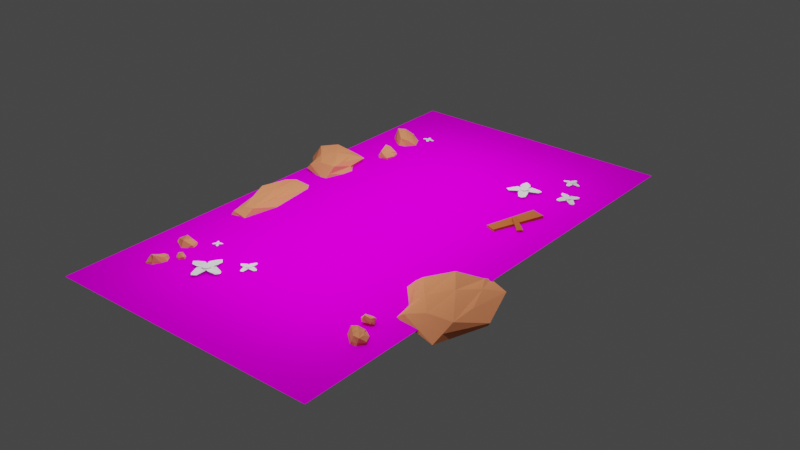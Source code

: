# Source: lvl_1.blend  (saved by Blender 2.80.75; exported with 4.5.12 LTS)
import bpy
from mathutils import Matrix  # noqa: F401  (used for matrix-valued properties, if any)

bpy.ops.wm.read_factory_settings(use_empty=True)
scene = bpy.context.scene
scene.name = 'Scene'

# ---- images (referenced by path relative to the original .blend; pixels are not part of the script)
import os
ASSET_DIR = os.environ.get("B2B_ASSET_DIR", "")  # directory of the original .blend (textures are referenced by path, not embedded)
HERE = os.path.dirname(os.path.abspath(__file__))  # packed textures are extracted next to this script under _unpacked/

def load_image(name, relpath, width, height, colorspace="sRGB"):
    """Load a texture the original file referenced (path relative to the .blend, or extracted next to this script)."""
    p = next((c for c in (os.path.join(HERE, relpath), os.path.join(ASSET_DIR, relpath)) if relpath and os.path.exists(c)), "")
    if p:
        img = bpy.data.images.load(p, check_existing=True)
        img.name = name
    else:  # same state as the original file: an image datablock whose file is absent (Cycles renders it pink)
        img = bpy.data.images.new(name, width, height)
        img.source = "FILE"
        img.filepath = "//" + (relpath or name)
    img.colorspace_settings.name = colorspace
    return img
img_background_psd = load_image('background.psd', 'background.psd', 1024, 1024, 'sRGB')

# ---- materials (node trees are filled in below, after node groups)
mat_material_002 = bpy.data.materials.new('Material.002')
mat_material_002.use_transparent_shadow = False
mat_material_004 = bpy.data.materials.new('Material.004')
mat_material_004.use_transparent_shadow = False
mat_material_001 = bpy.data.materials.new('Material.001')
mat_material_001.use_transparent_shadow = False

# ---- material node trees
mat_material_002.use_nodes = True; mat_material_002.node_tree.nodes.clear()
_N = mat_material_002.node_tree.nodes; _L = mat_material_002.node_tree.links
n0 = _N.new('ShaderNodeOutputMaterial'); n0.name = 'Material Output'; n0.location = (300, 300)
n1 = _N.new('ShaderNodeBsdfPrincipled'); n1.name = 'Principled BSDF'; n1.location = (10, 300)
n1.distribution = 'GGX'
n1.subsurface_method = 'BURLEY'
n1.inputs[0].default_value = (0.8, 0.2605, 0.1211, 1.0)
n1.inputs[3].default_value = 1.45
n1.inputs[13].default_value = 0.0
n1.inputs[27].default_value = (0.0, 0.0, 0.0, 1.0)
n1.inputs[28].default_value = 1.0
_L.new(n1.outputs[0], n0.inputs[0])
n0.is_active_output = True
mat_material_004.use_nodes = True; mat_material_004.node_tree.nodes.clear()
_N = mat_material_004.node_tree.nodes; _L = mat_material_004.node_tree.links
n0 = _N.new('ShaderNodeOutputMaterial'); n0.name = 'Material Output'; n0.location = (300, 300)
n1 = _N.new('ShaderNodeBsdfPrincipled'); n1.name = 'Principled BSDF'; n1.location = (10, 300)
n1.distribution = 'GGX'
n1.subsurface_method = 'BURLEY'
n1.inputs[0].default_value = (0.4672, 0.11, 0.03265, 1.0)
n1.inputs[3].default_value = 1.45
n1.inputs[13].default_value = 0.0
n1.inputs[27].default_value = (0.0, 0.0, 0.0, 1.0)
n1.inputs[28].default_value = 1.0
_L.new(n1.outputs[0], n0.inputs[0])
n0.is_active_output = True
mat_material_001.use_nodes = True; mat_material_001.node_tree.nodes.clear()
_N = mat_material_001.node_tree.nodes; _L = mat_material_001.node_tree.links
n0 = _N.new('ShaderNodeOutputMaterial'); n0.name = 'Material Output'; n0.location = (259, 347)
n1 = _N.new('ShaderNodeBsdfPrincipled'); n1.name = 'Principled BSDF'; n1.location = (-31, 347)
n1.distribution = 'GGX'
n1.subsurface_method = 'BURLEY'
n1.inputs[3].default_value = 1.45
n1.inputs[13].default_value = 0.0
n1.inputs[27].default_value = (0.0, 0.0, 0.0, 1.0)
n1.inputs[28].default_value = 1.0
n2 = _N.new('ShaderNodeTexImage'); n2.name = 'Image Texture'; n2.location = (-340, 238)
n2.label = 'background.psd'
n2.hide = True
n2.image = img_background_psd
_L.new(n1.outputs[0], n0.inputs[0])
_L.new(n2.outputs[0], n1.inputs[0])
n0.is_active_output = True

# ---- world
world_world = bpy.data.worlds.new('World'); scene.world = world_world
world_world.use_nodes = True; world_world.node_tree.nodes.clear()
_N = world_world.node_tree.nodes; _L = world_world.node_tree.links
n0 = _N.new('ShaderNodeOutputWorld'); n0.name = 'World Output'; n0.location = (300, 300)
n1 = _N.new('ShaderNodeBackground'); n1.name = 'Background'; n1.location = (10, 300)
n1.inputs[0].default_value = (0.05088, 0.05088, 0.05088, 1.0)
_L.new(n1.outputs[0], n0.inputs[0])
n0.is_active_output = True
world_world.color = (0.05088, 0.05088, 0.05088)
world_world.use_sun_shadow = False
world_world.sun_shadow_jitter_overblur = 0.0

# ---- lights
light_area = bpy.data.lights.new('Area', 'AREA')
light_area.transmission_factor = 0.0
light_area.energy = 1382.0
light_area.shadow_soft_size = 14.56
light_area.shadow_maximum_resolution = 0.006
light_area.use_absolute_resolution = True
light_area.shape = 'RECTANGLE'
light_area.size = 14.56
light_area.size_y = 25.5
light_sun_001 = bpy.data.lights.new('Sun.001', 'SUN')
light_sun_001.transmission_factor = 0.0
light_sun_001.energy = 1.0
light_sun_001.shadow_soft_size = 0.125

# ---- meshes
me_cylinder = bpy.data.meshes.new('Cylinder')
me_cylinder.from_pydata([(0.0, 1.0, -0.19), (0.0, 1.0, 0.19), (0.6428, 0.766, -0.19), (0.6428, 0.766, 0.19), (0.9848, 0.1736, -0.19), (0.9848, 0.1736, 0.19), (0.866, -0.5, -0.19), (0.866, -0.5, 0.19), (0.342, -0.9397, -0.19), (0.342, -0.9397, 0.19), (-0.342, -0.9397, -0.19), (-0.342, -0.9397, 0.19), (-0.866, -0.5, -0.19), (-0.866, -0.5, 0.19), (-0.9848, 0.1736, -0.19), (-0.9848, 0.1736, 0.19), (-0.6428, 0.766, -0.19), (-0.6428, 0.766, 0.19)], [], [(0, 1, 3, 2), (2, 3, 5, 4), (4, 5, 7, 6), (6, 7, 9, 8), (8, 9, 11, 10), (10, 11, 13, 12), (12, 13, 15, 14), (3, 1, 17, 15, 13, 11, 9, 7, 5), (14, 15, 17, 16), (16, 17, 1, 0), (0, 2, 4, 6, 8, 10, 12, 14, 16)])
_uv = me_cylinder.uv_layers.new(name='UVMap')
_uv.uv.foreach_set('vector', [1.0, 0.5, 1.0, 1.0, 0.8889, 1.0, 0.8889, 0.5, 0.8889, 0.5, 0.8889, 1.0, 0.7778, 1.0, 0.7778, 0.5, 0.7778, 0.5, 0.7778, 1.0, 0.6667, 1.0, 0.6667, 0.5, 0.6667, 0.5, 0.6667, 1.0, 0.5556, 1.0, 0.5556, 0.5, 0.5556, 0.5, 0.5556, 1.0, 0.4444, 1.0, 0.4444, 0.5, 0.4444, 0.5, 0.4444, 1.0, 0.3333, 1.0, 0.3333, 0.5, 0.3333, 0.5, 0.3333, 1.0, 0.2222, 1.0, 0.2222, 0.5, 0.4043, 0.4339, 0.25, 0.49, 0.09573, 0.4339, 0.01365, 0.2917, 0.04215, 0.13, 0.1679, 0.02447, 0.3321, 0.02447, 0.4578, 0.13, 0.4864, 0.2917, 0.2222, 0.5, 0.2222, 1.0, 0.1111, 1.0, 0.1111, 0.5, 0.1111, 0.5, 0.1111, 1.0, 4.47e-08, 1.0, 4.47e-08, 0.5, 0.75, 0.49, 0.9043, 0.4339, 0.9864, 0.2917, 0.9578, 0.13, 0.8321, 0.02447, 0.6679, 0.02447, 0.5422, 0.13, 0.5136, 0.2917, 0.5957, 0.4339])
me_cylinder.use_remesh_preserve_volume = False
me_cylinder.use_remesh_preserve_attributes = False
me_cylinder.use_mirror_vertex_groups = False
me_cylinder.update()
me_plane_003 = bpy.data.meshes.new('Plane.003')
me_plane_003.from_pydata([(-1.001, 1.334, 0.6403), (0.0, 0.009913, 0.4763), (-0.6546, 2.813, 0.4001), (0.0, 3.38, 0.4763), (-0.5404, 0.3072, 0.5393)], [], [(4, 1, 3, 2, 0)])
_uv = me_plane_003.uv_layers.new(name='UVMap')
_uv.uv.foreach_set('vector', [0.4547, 0.0, 1.0, 0.0, 1.0, 1.0, 0.0, 1.0, 0.0, 0.0])
me_plane_003.use_remesh_preserve_volume = False
me_plane_003.use_remesh_preserve_attributes = False
me_plane_003.use_mirror_vertex_groups = False
me_plane_003.update()
me_plane_004 = bpy.data.meshes.new('Plane.004')
me_plane_004.from_pydata([(-1.001, 1.334, 0.6403), (0.0, 0.009913, 0.4763), (-0.6546, 2.813, 0.4001), (0.0, 3.38, 0.4763), (-0.5404, 0.3072, 0.5393)], [], [(4, 1, 3, 2, 0)])
_uv = me_plane_004.uv_layers.new(name='UVMap')
_uv.uv.foreach_set('vector', [0.4547, 0.0, 1.0, 0.0, 1.0, 1.0, 0.0, 1.0, 0.0, 0.0])
me_plane_004.use_remesh_preserve_volume = False
me_plane_004.use_remesh_preserve_attributes = False
me_plane_004.use_mirror_vertex_groups = False
me_plane_004.update()
me_plane_002 = bpy.data.meshes.new('Plane.002')
me_plane_002.from_pydata([(-1.001, 1.334, 0.6403), (0.0, 0.009913, 0.4763), (-0.6546, 2.813, 0.4001), (0.0, 3.38, 0.4763), (-0.5404, 0.3072, 0.5393)], [], [(4, 1, 3, 2, 0)])
_uv = me_plane_002.uv_layers.new(name='UVMap')
_uv.uv.foreach_set('vector', [0.4547, 0.0, 1.0, 0.0, 1.0, 1.0, 0.0, 1.0, 0.0, 0.0])
me_plane_002.use_remesh_preserve_volume = False
me_plane_002.use_remesh_preserve_attributes = False
me_plane_002.use_mirror_vertex_groups = False
me_plane_002.update()
me_plane_001 = bpy.data.meshes.new('Plane.001')
me_plane_001.from_pydata([(-1.001, 1.334, 0.6403), (0.0, 0.009913, 0.4763), (-0.6546, 2.813, 0.4001), (0.0, 3.38, 0.4763), (-0.5404, 0.3072, 0.5393)], [], [(4, 1, 3, 2, 0)])
_uv = me_plane_001.uv_layers.new(name='UVMap')
_uv.uv.foreach_set('vector', [0.4547, 0.0, 1.0, 0.0, 1.0, 1.0, 0.0, 1.0, 0.0, 0.0])
me_plane_001.use_remesh_preserve_volume = False
me_plane_001.use_remesh_preserve_attributes = False
me_plane_001.use_mirror_vertex_groups = False
me_plane_001.update()
me_cylinder_002 = bpy.data.meshes.new('Cylinder.002')
me_cylinder_002.from_pydata([(0.0, 1.0, -0.19), (0.0, 1.0, 0.19), (0.6428, 0.766, -0.19), (0.6428, 0.766, 0.19), (0.9848, 0.1736, -0.19), (0.9848, 0.1736, 0.19), (0.866, -0.5, -0.19), (0.866, -0.5, 0.19), (0.342, -0.9397, -0.19), (0.342, -0.9397, 0.19), (-0.342, -0.9397, -0.19), (-0.342, -0.9397, 0.19), (-0.866, -0.5, -0.19), (-0.866, -0.5, 0.19), (-0.9848, 0.1736, -0.19), (-0.9848, 0.1736, 0.19), (-0.6428, 0.766, -0.19), (-0.6428, 0.766, 0.19)], [], [(0, 1, 3, 2), (2, 3, 5, 4), (4, 5, 7, 6), (6, 7, 9, 8), (8, 9, 11, 10), (10, 11, 13, 12), (12, 13, 15, 14), (3, 1, 17, 15, 13, 11, 9, 7, 5), (14, 15, 17, 16), (16, 17, 1, 0), (0, 2, 4, 6, 8, 10, 12, 14, 16)])
_uv = me_cylinder_002.uv_layers.new(name='UVMap')
_uv.uv.foreach_set('vector', [1.0, 0.5, 1.0, 1.0, 0.8889, 1.0, 0.8889, 0.5, 0.8889, 0.5, 0.8889, 1.0, 0.7778, 1.0, 0.7778, 0.5, 0.7778, 0.5, 0.7778, 1.0, 0.6667, 1.0, 0.6667, 0.5, 0.6667, 0.5, 0.6667, 1.0, 0.5556, 1.0, 0.5556, 0.5, 0.5556, 0.5, 0.5556, 1.0, 0.4444, 1.0, 0.4444, 0.5, 0.4444, 0.5, 0.4444, 1.0, 0.3333, 1.0, 0.3333, 0.5, 0.3333, 0.5, 0.3333, 1.0, 0.2222, 1.0, 0.2222, 0.5, 0.4043, 0.4339, 0.25, 0.49, 0.09573, 0.4339, 0.01365, 0.2917, 0.04215, 0.13, 0.1679, 0.02447, 0.3321, 0.02447, 0.4578, 0.13, 0.4864, 0.2917, 0.2222, 0.5, 0.2222, 1.0, 0.1111, 1.0, 0.1111, 0.5, 0.1111, 0.5, 0.1111, 1.0, 4.47e-08, 1.0, 4.47e-08, 0.5, 0.75, 0.49, 0.9043, 0.4339, 0.9864, 0.2917, 0.9578, 0.13, 0.8321, 0.02447, 0.6679, 0.02447, 0.5422, 0.13, 0.5136, 0.2917, 0.5957, 0.4339])
me_cylinder_002.use_remesh_preserve_volume = False
me_cylinder_002.use_remesh_preserve_attributes = False
me_cylinder_002.use_mirror_vertex_groups = False
me_cylinder_002.update()
me_plane_009 = bpy.data.meshes.new('Plane.009')
me_plane_009.from_pydata([(-1.001, 1.334, 0.6403), (0.0, 0.009913, 0.4763), (-0.6546, 2.813, 0.4001), (0.0, 3.38, 0.4763), (-0.5404, 0.3072, 0.5393)], [], [(4, 1, 3, 2, 0)])
_uv = me_plane_009.uv_layers.new(name='UVMap')
_uv.uv.foreach_set('vector', [0.4547, 0.0, 1.0, 0.0, 1.0, 1.0, 0.0, 1.0, 0.0, 0.0])
me_plane_009.use_remesh_preserve_volume = False
me_plane_009.use_remesh_preserve_attributes = False
me_plane_009.use_mirror_vertex_groups = False
me_plane_009.update()
me_plane_010 = bpy.data.meshes.new('Plane.010')
me_plane_010.from_pydata([(-1.001, 1.334, 0.6403), (0.0, 0.009913, 0.4763), (-0.6546, 2.813, 0.4001), (0.0, 3.38, 0.4763), (-0.5404, 0.3072, 0.5393)], [], [(4, 1, 3, 2, 0)])
_uv = me_plane_010.uv_layers.new(name='UVMap')
_uv.uv.foreach_set('vector', [0.4547, 0.0, 1.0, 0.0, 1.0, 1.0, 0.0, 1.0, 0.0, 0.0])
me_plane_010.use_remesh_preserve_volume = False
me_plane_010.use_remesh_preserve_attributes = False
me_plane_010.use_mirror_vertex_groups = False
me_plane_010.update()
me_plane_011 = bpy.data.meshes.new('Plane.011')
me_plane_011.from_pydata([(-1.001, 1.334, 0.6403), (0.0, 0.009913, 0.4763), (-0.6546, 2.813, 0.4001), (0.0, 3.38, 0.4763), (-0.5404, 0.3072, 0.5393)], [], [(4, 1, 3, 2, 0)])
_uv = me_plane_011.uv_layers.new(name='UVMap')
_uv.uv.foreach_set('vector', [0.4547, 0.0, 1.0, 0.0, 1.0, 1.0, 0.0, 1.0, 0.0, 0.0])
me_plane_011.use_remesh_preserve_volume = False
me_plane_011.use_remesh_preserve_attributes = False
me_plane_011.use_mirror_vertex_groups = False
me_plane_011.update()
me_plane_012 = bpy.data.meshes.new('Plane.012')
me_plane_012.from_pydata([(-1.001, 1.334, 0.6403), (0.0, 0.009913, 0.4763), (-0.6546, 2.813, 0.4001), (0.0, 3.38, 0.4763), (-0.5404, 0.3072, 0.5393)], [], [(4, 1, 3, 2, 0)])
_uv = me_plane_012.uv_layers.new(name='UVMap')
_uv.uv.foreach_set('vector', [0.4547, 0.0, 1.0, 0.0, 1.0, 1.0, 0.0, 1.0, 0.0, 0.0])
me_plane_012.use_remesh_preserve_volume = False
me_plane_012.use_remesh_preserve_attributes = False
me_plane_012.use_mirror_vertex_groups = False
me_plane_012.update()
me_cylinder_003 = bpy.data.meshes.new('Cylinder.003')
me_cylinder_003.from_pydata([(0.0, 1.0, -0.19), (0.0, 1.0, 0.19), (0.6428, 0.766, -0.19), (0.6428, 0.766, 0.19), (0.9848, 0.1736, -0.19), (0.9848, 0.1736, 0.19), (0.866, -0.5, -0.19), (0.866, -0.5, 0.19), (0.342, -0.9397, -0.19), (0.342, -0.9397, 0.19), (-0.342, -0.9397, -0.19), (-0.342, -0.9397, 0.19), (-0.866, -0.5, -0.19), (-0.866, -0.5, 0.19), (-0.9848, 0.1736, -0.19), (-0.9848, 0.1736, 0.19), (-0.6428, 0.766, -0.19), (-0.6428, 0.766, 0.19)], [], [(0, 1, 3, 2), (2, 3, 5, 4), (4, 5, 7, 6), (6, 7, 9, 8), (8, 9, 11, 10), (10, 11, 13, 12), (12, 13, 15, 14), (3, 1, 17, 15, 13, 11, 9, 7, 5), (14, 15, 17, 16), (16, 17, 1, 0), (0, 2, 4, 6, 8, 10, 12, 14, 16)])
_uv = me_cylinder_003.uv_layers.new(name='UVMap')
_uv.uv.foreach_set('vector', [1.0, 0.5, 1.0, 1.0, 0.8889, 1.0, 0.8889, 0.5, 0.8889, 0.5, 0.8889, 1.0, 0.7778, 1.0, 0.7778, 0.5, 0.7778, 0.5, 0.7778, 1.0, 0.6667, 1.0, 0.6667, 0.5, 0.6667, 0.5, 0.6667, 1.0, 0.5556, 1.0, 0.5556, 0.5, 0.5556, 0.5, 0.5556, 1.0, 0.4444, 1.0, 0.4444, 0.5, 0.4444, 0.5, 0.4444, 1.0, 0.3333, 1.0, 0.3333, 0.5, 0.3333, 0.5, 0.3333, 1.0, 0.2222, 1.0, 0.2222, 0.5, 0.4043, 0.4339, 0.25, 0.49, 0.09573, 0.4339, 0.01365, 0.2917, 0.04215, 0.13, 0.1679, 0.02447, 0.3321, 0.02447, 0.4578, 0.13, 0.4864, 0.2917, 0.2222, 0.5, 0.2222, 1.0, 0.1111, 1.0, 0.1111, 0.5, 0.1111, 0.5, 0.1111, 1.0, 4.47e-08, 1.0, 4.47e-08, 0.5, 0.75, 0.49, 0.9043, 0.4339, 0.9864, 0.2917, 0.9578, 0.13, 0.8321, 0.02447, 0.6679, 0.02447, 0.5422, 0.13, 0.5136, 0.2917, 0.5957, 0.4339])
me_cylinder_003.use_remesh_preserve_volume = False
me_cylinder_003.use_remesh_preserve_attributes = False
me_cylinder_003.use_mirror_vertex_groups = False
me_cylinder_003.update()
me_plane_013 = bpy.data.meshes.new('Plane.013')
me_plane_013.from_pydata([(-1.001, 1.334, 0.6403), (0.0, 0.009913, 0.4763), (-0.6546, 2.813, 0.4001), (0.0, 3.38, 0.4763), (-0.5404, 0.3072, 0.5393)], [], [(4, 1, 3, 2, 0)])
_uv = me_plane_013.uv_layers.new(name='UVMap')
_uv.uv.foreach_set('vector', [0.4547, 0.0, 1.0, 0.0, 1.0, 1.0, 0.0, 1.0, 0.0, 0.0])
me_plane_013.use_remesh_preserve_volume = False
me_plane_013.use_remesh_preserve_attributes = False
me_plane_013.use_mirror_vertex_groups = False
me_plane_013.update()
me_plane_014 = bpy.data.meshes.new('Plane.014')
me_plane_014.from_pydata([(-1.001, 1.334, 0.6403), (0.0, 0.009913, 0.4763), (-0.6546, 2.813, 0.4001), (0.0, 3.38, 0.4763), (-0.5404, 0.3072, 0.5393)], [], [(4, 1, 3, 2, 0)])
_uv = me_plane_014.uv_layers.new(name='UVMap')
_uv.uv.foreach_set('vector', [0.4547, 0.0, 1.0, 0.0, 1.0, 1.0, 0.0, 1.0, 0.0, 0.0])
me_plane_014.use_remesh_preserve_volume = False
me_plane_014.use_remesh_preserve_attributes = False
me_plane_014.use_mirror_vertex_groups = False
me_plane_014.update()
me_plane_015 = bpy.data.meshes.new('Plane.015')
me_plane_015.from_pydata([(-1.001, 1.334, 0.6403), (0.0, 0.009913, 0.4763), (-0.6546, 2.813, 0.4001), (0.0, 3.38, 0.4763), (-0.5404, 0.3072, 0.5393)], [], [(4, 1, 3, 2, 0)])
_uv = me_plane_015.uv_layers.new(name='UVMap')
_uv.uv.foreach_set('vector', [0.4547, 0.0, 1.0, 0.0, 1.0, 1.0, 0.0, 1.0, 0.0, 0.0])
me_plane_015.use_remesh_preserve_volume = False
me_plane_015.use_remesh_preserve_attributes = False
me_plane_015.use_mirror_vertex_groups = False
me_plane_015.update()
me_plane_016 = bpy.data.meshes.new('Plane.016')
me_plane_016.from_pydata([(-1.001, 1.334, 0.6403), (0.0, 0.009913, 0.4763), (-0.6546, 2.813, 0.4001), (0.0, 3.38, 0.4763), (-0.5404, 0.3072, 0.5393)], [], [(4, 1, 3, 2, 0)])
_uv = me_plane_016.uv_layers.new(name='UVMap')
_uv.uv.foreach_set('vector', [0.4547, 0.0, 1.0, 0.0, 1.0, 1.0, 0.0, 1.0, 0.0, 0.0])
me_plane_016.use_remesh_preserve_volume = False
me_plane_016.use_remesh_preserve_attributes = False
me_plane_016.use_mirror_vertex_groups = False
me_plane_016.update()
me_cylinder_004 = bpy.data.meshes.new('Cylinder.004')
me_cylinder_004.from_pydata([(0.0, 1.0, -0.19), (0.0, 1.0, 0.19), (0.6428, 0.766, -0.19), (0.6428, 0.766, 0.19), (0.9848, 0.1736, -0.19), (0.9848, 0.1736, 0.19), (0.866, -0.5, -0.19), (0.866, -0.5, 0.19), (0.342, -0.9397, -0.19), (0.342, -0.9397, 0.19), (-0.342, -0.9397, -0.19), (-0.342, -0.9397, 0.19), (-0.866, -0.5, -0.19), (-0.866, -0.5, 0.19), (-0.9848, 0.1736, -0.19), (-0.9848, 0.1736, 0.19), (-0.6428, 0.766, -0.19), (-0.6428, 0.766, 0.19)], [], [(0, 1, 3, 2), (2, 3, 5, 4), (4, 5, 7, 6), (6, 7, 9, 8), (8, 9, 11, 10), (10, 11, 13, 12), (12, 13, 15, 14), (3, 1, 17, 15, 13, 11, 9, 7, 5), (14, 15, 17, 16), (16, 17, 1, 0), (0, 2, 4, 6, 8, 10, 12, 14, 16)])
_uv = me_cylinder_004.uv_layers.new(name='UVMap')
_uv.uv.foreach_set('vector', [1.0, 0.5, 1.0, 1.0, 0.8889, 1.0, 0.8889, 0.5, 0.8889, 0.5, 0.8889, 1.0, 0.7778, 1.0, 0.7778, 0.5, 0.7778, 0.5, 0.7778, 1.0, 0.6667, 1.0, 0.6667, 0.5, 0.6667, 0.5, 0.6667, 1.0, 0.5556, 1.0, 0.5556, 0.5, 0.5556, 0.5, 0.5556, 1.0, 0.4444, 1.0, 0.4444, 0.5, 0.4444, 0.5, 0.4444, 1.0, 0.3333, 1.0, 0.3333, 0.5, 0.3333, 0.5, 0.3333, 1.0, 0.2222, 1.0, 0.2222, 0.5, 0.4043, 0.4339, 0.25, 0.49, 0.09573, 0.4339, 0.01365, 0.2917, 0.04215, 0.13, 0.1679, 0.02447, 0.3321, 0.02447, 0.4578, 0.13, 0.4864, 0.2917, 0.2222, 0.5, 0.2222, 1.0, 0.1111, 1.0, 0.1111, 0.5, 0.1111, 0.5, 0.1111, 1.0, 4.47e-08, 1.0, 4.47e-08, 0.5, 0.75, 0.49, 0.9043, 0.4339, 0.9864, 0.2917, 0.9578, 0.13, 0.8321, 0.02447, 0.6679, 0.02447, 0.5422, 0.13, 0.5136, 0.2917, 0.5957, 0.4339])
me_cylinder_004.use_remesh_preserve_volume = False
me_cylinder_004.use_remesh_preserve_attributes = False
me_cylinder_004.use_mirror_vertex_groups = False
me_cylinder_004.update()
me_plane_017 = bpy.data.meshes.new('Plane.017')
me_plane_017.from_pydata([(-1.001, 1.334, 0.6403), (0.0, 0.009913, 0.4763), (-0.6546, 2.813, 0.4001), (0.0, 3.38, 0.4763), (-0.5404, 0.3072, 0.5393)], [], [(4, 1, 3, 2, 0)])
_uv = me_plane_017.uv_layers.new(name='UVMap')
_uv.uv.foreach_set('vector', [0.4547, 0.0, 1.0, 0.0, 1.0, 1.0, 0.0, 1.0, 0.0, 0.0])
me_plane_017.use_remesh_preserve_volume = False
me_plane_017.use_remesh_preserve_attributes = False
me_plane_017.use_mirror_vertex_groups = False
me_plane_017.update()
me_plane_018 = bpy.data.meshes.new('Plane.018')
me_plane_018.from_pydata([(-1.001, 1.334, 0.6403), (0.0, 0.009913, 0.4763), (-0.6546, 2.813, 0.4001), (0.0, 3.38, 0.4763), (-0.5404, 0.3072, 0.5393)], [], [(4, 1, 3, 2, 0)])
_uv = me_plane_018.uv_layers.new(name='UVMap')
_uv.uv.foreach_set('vector', [0.4547, 0.0, 1.0, 0.0, 1.0, 1.0, 0.0, 1.0, 0.0, 0.0])
me_plane_018.use_remesh_preserve_volume = False
me_plane_018.use_remesh_preserve_attributes = False
me_plane_018.use_mirror_vertex_groups = False
me_plane_018.update()
me_plane_019 = bpy.data.meshes.new('Plane.019')
me_plane_019.from_pydata([(-1.001, 1.334, 0.6403), (0.0, 0.009913, 0.4763), (-0.6546, 2.813, 0.4001), (0.0, 3.38, 0.4763), (-0.5404, 0.3072, 0.5393)], [], [(4, 1, 3, 2, 0)])
_uv = me_plane_019.uv_layers.new(name='UVMap')
_uv.uv.foreach_set('vector', [0.4547, 0.0, 1.0, 0.0, 1.0, 1.0, 0.0, 1.0, 0.0, 0.0])
me_plane_019.use_remesh_preserve_volume = False
me_plane_019.use_remesh_preserve_attributes = False
me_plane_019.use_mirror_vertex_groups = False
me_plane_019.update()
me_plane_020 = bpy.data.meshes.new('Plane.020')
me_plane_020.from_pydata([(-1.001, 1.334, 0.6403), (0.0, 0.009913, 0.4763), (-0.6546, 2.813, 0.4001), (0.0, 3.38, 0.4763), (-0.5404, 0.3072, 0.5393)], [], [(4, 1, 3, 2, 0)])
_uv = me_plane_020.uv_layers.new(name='UVMap')
_uv.uv.foreach_set('vector', [0.4547, 0.0, 1.0, 0.0, 1.0, 1.0, 0.0, 1.0, 0.0, 0.0])
me_plane_020.use_remesh_preserve_volume = False
me_plane_020.use_remesh_preserve_attributes = False
me_plane_020.use_mirror_vertex_groups = False
me_plane_020.update()
me_cylinder_005 = bpy.data.meshes.new('Cylinder.005')
me_cylinder_005.from_pydata([(0.0, 1.0, -0.19), (0.0, 1.0, 0.19), (0.6428, 0.766, -0.19), (0.6428, 0.766, 0.19), (0.9848, 0.1736, -0.19), (0.9848, 0.1736, 0.19), (0.866, -0.5, -0.19), (0.866, -0.5, 0.19), (0.342, -0.9397, -0.19), (0.342, -0.9397, 0.19), (-0.342, -0.9397, -0.19), (-0.342, -0.9397, 0.19), (-0.866, -0.5, -0.19), (-0.866, -0.5, 0.19), (-0.9848, 0.1736, -0.19), (-0.9848, 0.1736, 0.19), (-0.6428, 0.766, -0.19), (-0.6428, 0.766, 0.19)], [], [(0, 1, 3, 2), (2, 3, 5, 4), (4, 5, 7, 6), (6, 7, 9, 8), (8, 9, 11, 10), (10, 11, 13, 12), (12, 13, 15, 14), (3, 1, 17, 15, 13, 11, 9, 7, 5), (14, 15, 17, 16), (16, 17, 1, 0), (0, 2, 4, 6, 8, 10, 12, 14, 16)])
_uv = me_cylinder_005.uv_layers.new(name='UVMap')
_uv.uv.foreach_set('vector', [1.0, 0.5, 1.0, 1.0, 0.8889, 1.0, 0.8889, 0.5, 0.8889, 0.5, 0.8889, 1.0, 0.7778, 1.0, 0.7778, 0.5, 0.7778, 0.5, 0.7778, 1.0, 0.6667, 1.0, 0.6667, 0.5, 0.6667, 0.5, 0.6667, 1.0, 0.5556, 1.0, 0.5556, 0.5, 0.5556, 0.5, 0.5556, 1.0, 0.4444, 1.0, 0.4444, 0.5, 0.4444, 0.5, 0.4444, 1.0, 0.3333, 1.0, 0.3333, 0.5, 0.3333, 0.5, 0.3333, 1.0, 0.2222, 1.0, 0.2222, 0.5, 0.4043, 0.4339, 0.25, 0.49, 0.09573, 0.4339, 0.01365, 0.2917, 0.04215, 0.13, 0.1679, 0.02447, 0.3321, 0.02447, 0.4578, 0.13, 0.4864, 0.2917, 0.2222, 0.5, 0.2222, 1.0, 0.1111, 1.0, 0.1111, 0.5, 0.1111, 0.5, 0.1111, 1.0, 4.47e-08, 1.0, 4.47e-08, 0.5, 0.75, 0.49, 0.9043, 0.4339, 0.9864, 0.2917, 0.9578, 0.13, 0.8321, 0.02447, 0.6679, 0.02447, 0.5422, 0.13, 0.5136, 0.2917, 0.5957, 0.4339])
me_cylinder_005.use_remesh_preserve_volume = False
me_cylinder_005.use_remesh_preserve_attributes = False
me_cylinder_005.use_mirror_vertex_groups = False
me_cylinder_005.update()
me_plane_021 = bpy.data.meshes.new('Plane.021')
me_plane_021.from_pydata([(-1.001, 1.334, 0.6403), (0.0, 0.009913, 0.4763), (-0.6546, 2.813, 0.4001), (0.0, 3.38, 0.4763), (-0.5404, 0.3072, 0.5393)], [], [(4, 1, 3, 2, 0)])
_uv = me_plane_021.uv_layers.new(name='UVMap')
_uv.uv.foreach_set('vector', [0.4547, 0.0, 1.0, 0.0, 1.0, 1.0, 0.0, 1.0, 0.0, 0.0])
me_plane_021.use_remesh_preserve_volume = False
me_plane_021.use_remesh_preserve_attributes = False
me_plane_021.use_mirror_vertex_groups = False
me_plane_021.update()
me_plane_022 = bpy.data.meshes.new('Plane.022')
me_plane_022.from_pydata([(-1.001, 1.334, 0.6403), (0.0, 0.009913, 0.4763), (-0.6546, 2.813, 0.4001), (0.0, 3.38, 0.4763), (-0.5404, 0.3072, 0.5393)], [], [(4, 1, 3, 2, 0)])
_uv = me_plane_022.uv_layers.new(name='UVMap')
_uv.uv.foreach_set('vector', [0.4547, 0.0, 1.0, 0.0, 1.0, 1.0, 0.0, 1.0, 0.0, 0.0])
me_plane_022.use_remesh_preserve_volume = False
me_plane_022.use_remesh_preserve_attributes = False
me_plane_022.use_mirror_vertex_groups = False
me_plane_022.update()
me_plane_023 = bpy.data.meshes.new('Plane.023')
me_plane_023.from_pydata([(-1.001, 1.334, 0.6403), (0.0, 0.009913, 0.4763), (-0.6546, 2.813, 0.4001), (0.0, 3.38, 0.4763), (-0.5404, 0.3072, 0.5393)], [], [(4, 1, 3, 2, 0)])
_uv = me_plane_023.uv_layers.new(name='UVMap')
_uv.uv.foreach_set('vector', [0.4547, 0.0, 1.0, 0.0, 1.0, 1.0, 0.0, 1.0, 0.0, 0.0])
me_plane_023.use_remesh_preserve_volume = False
me_plane_023.use_remesh_preserve_attributes = False
me_plane_023.use_mirror_vertex_groups = False
me_plane_023.update()
me_plane_024 = bpy.data.meshes.new('Plane.024')
me_plane_024.from_pydata([(-1.001, 1.334, 0.6403), (0.0, 0.009913, 0.4763), (-0.6546, 2.813, 0.4001), (0.0, 3.38, 0.4763), (-0.5404, 0.3072, 0.5393)], [], [(4, 1, 3, 2, 0)])
_uv = me_plane_024.uv_layers.new(name='UVMap')
_uv.uv.foreach_set('vector', [0.4547, 0.0, 1.0, 0.0, 1.0, 1.0, 0.0, 1.0, 0.0, 0.0])
me_plane_024.use_remesh_preserve_volume = False
me_plane_024.use_remesh_preserve_attributes = False
me_plane_024.use_mirror_vertex_groups = False
me_plane_024.update()
me_cylinder_006 = bpy.data.meshes.new('Cylinder.006')
me_cylinder_006.from_pydata([(0.0, 1.0, -0.19), (0.0, 1.0, 0.19), (0.6428, 0.766, -0.19), (0.6428, 0.766, 0.19), (0.9848, 0.1736, -0.19), (0.9848, 0.1736, 0.19), (0.866, -0.5, -0.19), (0.866, -0.5, 0.19), (0.342, -0.9397, -0.19), (0.342, -0.9397, 0.19), (-0.342, -0.9397, -0.19), (-0.342, -0.9397, 0.19), (-0.866, -0.5, -0.19), (-0.866, -0.5, 0.19), (-0.9848, 0.1736, -0.19), (-0.9848, 0.1736, 0.19), (-0.6428, 0.766, -0.19), (-0.6428, 0.766, 0.19)], [], [(0, 1, 3, 2), (2, 3, 5, 4), (4, 5, 7, 6), (6, 7, 9, 8), (8, 9, 11, 10), (10, 11, 13, 12), (12, 13, 15, 14), (3, 1, 17, 15, 13, 11, 9, 7, 5), (14, 15, 17, 16), (16, 17, 1, 0), (0, 2, 4, 6, 8, 10, 12, 14, 16)])
_uv = me_cylinder_006.uv_layers.new(name='UVMap')
_uv.uv.foreach_set('vector', [1.0, 0.5, 1.0, 1.0, 0.8889, 1.0, 0.8889, 0.5, 0.8889, 0.5, 0.8889, 1.0, 0.7778, 1.0, 0.7778, 0.5, 0.7778, 0.5, 0.7778, 1.0, 0.6667, 1.0, 0.6667, 0.5, 0.6667, 0.5, 0.6667, 1.0, 0.5556, 1.0, 0.5556, 0.5, 0.5556, 0.5, 0.5556, 1.0, 0.4444, 1.0, 0.4444, 0.5, 0.4444, 0.5, 0.4444, 1.0, 0.3333, 1.0, 0.3333, 0.5, 0.3333, 0.5, 0.3333, 1.0, 0.2222, 1.0, 0.2222, 0.5, 0.4043, 0.4339, 0.25, 0.49, 0.09573, 0.4339, 0.01365, 0.2917, 0.04215, 0.13, 0.1679, 0.02447, 0.3321, 0.02447, 0.4578, 0.13, 0.4864, 0.2917, 0.2222, 0.5, 0.2222, 1.0, 0.1111, 1.0, 0.1111, 0.5, 0.1111, 0.5, 0.1111, 1.0, 4.47e-08, 1.0, 4.47e-08, 0.5, 0.75, 0.49, 0.9043, 0.4339, 0.9864, 0.2917, 0.9578, 0.13, 0.8321, 0.02447, 0.6679, 0.02447, 0.5422, 0.13, 0.5136, 0.2917, 0.5957, 0.4339])
me_cylinder_006.use_remesh_preserve_volume = False
me_cylinder_006.use_remesh_preserve_attributes = False
me_cylinder_006.use_mirror_vertex_groups = False
me_cylinder_006.update()
me_plane_025 = bpy.data.meshes.new('Plane.025')
me_plane_025.from_pydata([(-1.001, 1.334, 0.6403), (0.0, 0.009913, 0.4763), (-0.6546, 2.813, 0.4001), (0.0, 3.38, 0.4763), (-0.5404, 0.3072, 0.5393)], [], [(4, 1, 3, 2, 0)])
_uv = me_plane_025.uv_layers.new(name='UVMap')
_uv.uv.foreach_set('vector', [0.4547, 0.0, 1.0, 0.0, 1.0, 1.0, 0.0, 1.0, 0.0, 0.0])
me_plane_025.use_remesh_preserve_volume = False
me_plane_025.use_remesh_preserve_attributes = False
me_plane_025.use_mirror_vertex_groups = False
me_plane_025.update()
me_plane_026 = bpy.data.meshes.new('Plane.026')
me_plane_026.from_pydata([(-1.001, 1.334, 0.6403), (0.0, 0.009913, 0.4763), (-0.6546, 2.813, 0.4001), (0.0, 3.38, 0.4763), (-0.5404, 0.3072, 0.5393)], [], [(4, 1, 3, 2, 0)])
_uv = me_plane_026.uv_layers.new(name='UVMap')
_uv.uv.foreach_set('vector', [0.4547, 0.0, 1.0, 0.0, 1.0, 1.0, 0.0, 1.0, 0.0, 0.0])
me_plane_026.use_remesh_preserve_volume = False
me_plane_026.use_remesh_preserve_attributes = False
me_plane_026.use_mirror_vertex_groups = False
me_plane_026.update()
me_plane_027 = bpy.data.meshes.new('Plane.027')
me_plane_027.from_pydata([(-1.001, 1.334, 0.6403), (0.0, 0.009913, 0.4763), (-0.6546, 2.813, 0.4001), (0.0, 3.38, 0.4763), (-0.5404, 0.3072, 0.5393)], [], [(4, 1, 3, 2, 0)])
_uv = me_plane_027.uv_layers.new(name='UVMap')
_uv.uv.foreach_set('vector', [0.4547, 0.0, 1.0, 0.0, 1.0, 1.0, 0.0, 1.0, 0.0, 0.0])
me_plane_027.use_remesh_preserve_volume = False
me_plane_027.use_remesh_preserve_attributes = False
me_plane_027.use_mirror_vertex_groups = False
me_plane_027.update()
me_plane_028 = bpy.data.meshes.new('Plane.028')
me_plane_028.from_pydata([(-1.001, 1.334, 0.6403), (0.0, 0.009913, 0.4763), (-0.6546, 2.813, 0.4001), (0.0, 3.38, 0.4763), (-0.5404, 0.3072, 0.5393)], [], [(4, 1, 3, 2, 0)])
_uv = me_plane_028.uv_layers.new(name='UVMap')
_uv.uv.foreach_set('vector', [0.4547, 0.0, 1.0, 0.0, 1.0, 1.0, 0.0, 1.0, 0.0, 0.0])
me_plane_028.use_remesh_preserve_volume = False
me_plane_028.use_remesh_preserve_attributes = False
me_plane_028.use_mirror_vertex_groups = False
me_plane_028.update()
me_cube_001 = bpy.data.meshes.new('Cube.001')
me_cube_001.from_pydata([(-0.6955, -0.8976, -0.8547), (-0.3193, -0.7273, 0.05327), (-0.9315, 0.8139, -0.712), (-0.514, 0.503, 0.565), (0.9896, -0.9412, -1.139), (0.6655, -0.7443, 0.02251), (1.0, 1.0, -1.0), (0.9793, 0.8275, -0.2081), (-0.3288, 1.306, -1.096), (0.1909, 0.6837, 0.4072), (-0.1528, -1.424, -1.07), (0.2718, -1.188, 0.01493), (-0.5324, -0.981, -0.47), (-0.6961, 0.7161, -0.02718), (1.114, 0.9412, -0.52), (1.038, -1.139, -0.5289), (0.05412, -1.309, -0.5412), (-0.2194, 1.429, -0.3366), (-0.8135, -0.04185, -0.7834), (-0.4167, -0.1122, 0.3091), (0.9613, 0.07899, -1.168), (0.8224, 0.0416, -0.09281), (0.2427, -0.04303, 0.2647), (-0.2408, -0.05889, -1.083), (1.357, 0.03115, -0.5522), (-0.7004, -0.09111, -0.2165)], [], [(25, 19, 3, 13), (17, 9, 7, 14), (24, 21, 5, 15), (16, 11, 1, 12), (23, 20, 4, 10), (22, 19, 1, 11), (21, 22, 11, 5), (18, 23, 10, 0), (15, 5, 11, 16), (13, 3, 9, 17), (2, 13, 17, 8), (4, 15, 16, 10), (10, 16, 12, 0), (20, 24, 15, 4), (8, 17, 14, 6), (18, 25, 13, 2), (0, 12, 25, 18), (6, 14, 24, 20), (2, 8, 23, 18), (7, 9, 22, 21), (9, 3, 19, 22), (8, 6, 20, 23), (14, 7, 21, 24), (12, 1, 19, 25)])
_uv = me_cube_001.uv_layers.new(name='UVMap')
_uv.uv.foreach_set('vector', [0.4968, 0.125, 0.625, 0.125, 0.625, 0.25, 0.4968, 0.25, 0.4968, 0.375, 0.625, 0.375, 0.625, 0.5, 0.4968, 0.5, 0.4968, 0.625, 0.625, 0.625, 0.625, 0.75, 0.4968, 0.75, 0.4968, 0.875, 0.625, 0.875, 0.625, 1.0, 0.4968, 1.0, 0.25, 0.625, 0.375, 0.625, 0.375, 0.75, 0.25, 0.75, 0.75, 0.625, 0.875, 0.625, 0.875, 0.75, 0.75, 0.75, 0.625, 0.625, 0.75, 0.625, 0.75, 0.75, 0.625, 0.75, 0.125, 0.625, 0.25, 0.625, 0.25, 0.75, 0.125, 0.75, 0.4968, 0.75, 0.625, 0.75, 0.625, 0.875, 0.4968, 0.875, 0.4968, 0.25, 0.625, 0.25, 0.625, 0.375, 0.4968, 0.375, 0.375, 0.25, 0.4968, 0.25, 0.4968, 0.375, 0.375, 0.375, 0.375, 0.75, 0.4968, 0.75, 0.4968, 0.875, 0.375, 0.875, 0.375, 0.875, 0.4968, 0.875, 0.4968, 1.0, 0.375, 1.0, 0.375, 0.625, 0.4968, 0.625, 0.4968, 0.75, 0.375, 0.75, 0.375, 0.375, 0.4968, 0.375, 0.4968, 0.5, 0.375, 0.5, 0.375, 0.125, 0.4968, 0.125, 0.4968, 0.25, 0.375, 0.25, 0.375, 0.0, 0.4968, 0.0, 0.4968, 0.125, 0.375, 0.125, 0.375, 0.5, 0.4968, 0.5, 0.4968, 0.625, 0.375, 0.625, 0.125, 0.5, 0.25, 0.5, 0.25, 0.625, 0.125, 0.625, 0.625, 0.5, 0.75, 0.5, 0.75, 0.625, 0.625, 0.625, 0.75, 0.5, 0.875, 0.5, 0.875, 0.625, 0.75, 0.625, 0.25, 0.5, 0.375, 0.5, 0.375, 0.625, 0.25, 0.625, 0.4968, 0.5, 0.625, 0.5, 0.625, 0.625, 0.4968, 0.625, 0.4968, 0.0, 0.625, 0.0, 0.625, 0.125, 0.4968, 0.125])
me_cube_001.materials.append(mat_material_002)
me_cube_001.use_remesh_preserve_volume = False
me_cube_001.use_remesh_preserve_attributes = False
me_cube_001.use_mirror_vertex_groups = False
me_cube_001.update()
me_cube_002 = bpy.data.meshes.new('Cube.002')
me_cube_002.from_pydata([(-0.6955, -0.8976, -0.8547), (-0.3193, -0.7273, 0.05327), (-0.9315, 0.8139, -0.712), (-0.514, 0.503, 0.565), (0.9896, -0.9412, -1.139), (0.6655, -0.7443, 0.02251), (1.0, 1.0, -1.0), (0.9793, 0.8275, -0.2081), (-0.3288, 1.306, -1.096), (0.1909, 0.6837, 0.4072), (-0.1528, -1.424, -1.07), (0.2718, -1.188, 0.01493), (-0.5324, -0.981, -0.47), (-0.6961, 0.7161, -0.02718), (1.114, 0.9412, -0.52), (1.038, -1.139, -0.5289), (0.05412, -1.309, -0.5412), (-0.2194, 1.429, -0.3366), (-0.8135, -0.04185, -0.7834), (-0.4167, -0.1122, 0.3091), (0.9613, 0.07899, -1.168), (0.8224, 0.0416, -0.09281), (0.2427, -0.04303, 0.2647), (-0.2408, -0.05889, -1.083), (1.357, 0.03115, -0.5522), (-0.7004, -0.09111, -0.2165)], [], [(25, 19, 3, 13), (17, 9, 7, 14), (24, 21, 5, 15), (16, 11, 1, 12), (23, 20, 4, 10), (22, 19, 1, 11), (21, 22, 11, 5), (18, 23, 10, 0), (15, 5, 11, 16), (13, 3, 9, 17), (2, 13, 17, 8), (4, 15, 16, 10), (10, 16, 12, 0), (20, 24, 15, 4), (8, 17, 14, 6), (18, 25, 13, 2), (0, 12, 25, 18), (6, 14, 24, 20), (2, 8, 23, 18), (7, 9, 22, 21), (9, 3, 19, 22), (8, 6, 20, 23), (14, 7, 21, 24), (12, 1, 19, 25)])
_uv = me_cube_002.uv_layers.new(name='UVMap')
_uv.uv.foreach_set('vector', [0.4968, 0.125, 0.625, 0.125, 0.625, 0.25, 0.4968, 0.25, 0.4968, 0.375, 0.625, 0.375, 0.625, 0.5, 0.4968, 0.5, 0.4968, 0.625, 0.625, 0.625, 0.625, 0.75, 0.4968, 0.75, 0.4968, 0.875, 0.625, 0.875, 0.625, 1.0, 0.4968, 1.0, 0.25, 0.625, 0.375, 0.625, 0.375, 0.75, 0.25, 0.75, 0.75, 0.625, 0.875, 0.625, 0.875, 0.75, 0.75, 0.75, 0.625, 0.625, 0.75, 0.625, 0.75, 0.75, 0.625, 0.75, 0.125, 0.625, 0.25, 0.625, 0.25, 0.75, 0.125, 0.75, 0.4968, 0.75, 0.625, 0.75, 0.625, 0.875, 0.4968, 0.875, 0.4968, 0.25, 0.625, 0.25, 0.625, 0.375, 0.4968, 0.375, 0.375, 0.25, 0.4968, 0.25, 0.4968, 0.375, 0.375, 0.375, 0.375, 0.75, 0.4968, 0.75, 0.4968, 0.875, 0.375, 0.875, 0.375, 0.875, 0.4968, 0.875, 0.4968, 1.0, 0.375, 1.0, 0.375, 0.625, 0.4968, 0.625, 0.4968, 0.75, 0.375, 0.75, 0.375, 0.375, 0.4968, 0.375, 0.4968, 0.5, 0.375, 0.5, 0.375, 0.125, 0.4968, 0.125, 0.4968, 0.25, 0.375, 0.25, 0.375, 0.0, 0.4968, 0.0, 0.4968, 0.125, 0.375, 0.125, 0.375, 0.5, 0.4968, 0.5, 0.4968, 0.625, 0.375, 0.625, 0.125, 0.5, 0.25, 0.5, 0.25, 0.625, 0.125, 0.625, 0.625, 0.5, 0.75, 0.5, 0.75, 0.625, 0.625, 0.625, 0.75, 0.5, 0.875, 0.5, 0.875, 0.625, 0.75, 0.625, 0.25, 0.5, 0.375, 0.5, 0.375, 0.625, 0.25, 0.625, 0.4968, 0.5, 0.625, 0.5, 0.625, 0.625, 0.4968, 0.625, 0.4968, 0.0, 0.625, 0.0, 0.625, 0.125, 0.4968, 0.125])
me_cube_002.materials.append(mat_material_002)
me_cube_002.use_remesh_preserve_volume = False
me_cube_002.use_remesh_preserve_attributes = False
me_cube_002.use_mirror_vertex_groups = False
me_cube_002.update()
me_cube_003 = bpy.data.meshes.new('Cube.003')
me_cube_003.from_pydata([(-0.6955, -0.8976, -0.8547), (-0.3193, -0.7273, 0.05327), (-0.9315, 0.8139, -0.712), (-0.514, 0.503, 0.565), (0.9896, -0.9412, -1.139), (0.6655, -0.7443, 0.02251), (1.0, 1.0, -1.0), (0.9793, 0.8275, -0.2081), (-0.3288, 1.306, -1.096), (0.1909, 0.6837, 0.4072), (-0.1528, -1.424, -1.07), (0.2718, -1.188, 0.01493), (-0.5324, -0.981, -0.47), (-0.6961, 0.7161, -0.02718), (1.114, 0.9412, -0.52), (1.038, -1.139, -0.5289), (0.05412, -1.309, -0.5412), (-0.2194, 1.429, -0.3366), (-0.8135, -0.04185, -0.7834), (-0.4167, -0.1122, 0.3091), (0.9613, 0.07899, -1.168), (0.8224, 0.0416, -0.09281), (0.2427, -0.04303, 0.2647), (-0.2408, -0.05889, -1.083), (1.357, 0.03115, -0.5522), (-0.7004, -0.09111, -0.2165)], [], [(25, 19, 3, 13), (17, 9, 7, 14), (24, 21, 5, 15), (16, 11, 1, 12), (23, 20, 4, 10), (22, 19, 1, 11), (21, 22, 11, 5), (18, 23, 10, 0), (15, 5, 11, 16), (13, 3, 9, 17), (2, 13, 17, 8), (4, 15, 16, 10), (10, 16, 12, 0), (20, 24, 15, 4), (8, 17, 14, 6), (18, 25, 13, 2), (0, 12, 25, 18), (6, 14, 24, 20), (2, 8, 23, 18), (7, 9, 22, 21), (9, 3, 19, 22), (8, 6, 20, 23), (14, 7, 21, 24), (12, 1, 19, 25)])
_uv = me_cube_003.uv_layers.new(name='UVMap')
_uv.uv.foreach_set('vector', [0.4968, 0.125, 0.625, 0.125, 0.625, 0.25, 0.4968, 0.25, 0.4968, 0.375, 0.625, 0.375, 0.625, 0.5, 0.4968, 0.5, 0.4968, 0.625, 0.625, 0.625, 0.625, 0.75, 0.4968, 0.75, 0.4968, 0.875, 0.625, 0.875, 0.625, 1.0, 0.4968, 1.0, 0.25, 0.625, 0.375, 0.625, 0.375, 0.75, 0.25, 0.75, 0.75, 0.625, 0.875, 0.625, 0.875, 0.75, 0.75, 0.75, 0.625, 0.625, 0.75, 0.625, 0.75, 0.75, 0.625, 0.75, 0.125, 0.625, 0.25, 0.625, 0.25, 0.75, 0.125, 0.75, 0.4968, 0.75, 0.625, 0.75, 0.625, 0.875, 0.4968, 0.875, 0.4968, 0.25, 0.625, 0.25, 0.625, 0.375, 0.4968, 0.375, 0.375, 0.25, 0.4968, 0.25, 0.4968, 0.375, 0.375, 0.375, 0.375, 0.75, 0.4968, 0.75, 0.4968, 0.875, 0.375, 0.875, 0.375, 0.875, 0.4968, 0.875, 0.4968, 1.0, 0.375, 1.0, 0.375, 0.625, 0.4968, 0.625, 0.4968, 0.75, 0.375, 0.75, 0.375, 0.375, 0.4968, 0.375, 0.4968, 0.5, 0.375, 0.5, 0.375, 0.125, 0.4968, 0.125, 0.4968, 0.25, 0.375, 0.25, 0.375, 0.0, 0.4968, 0.0, 0.4968, 0.125, 0.375, 0.125, 0.375, 0.5, 0.4968, 0.5, 0.4968, 0.625, 0.375, 0.625, 0.125, 0.5, 0.25, 0.5, 0.25, 0.625, 0.125, 0.625, 0.625, 0.5, 0.75, 0.5, 0.75, 0.625, 0.625, 0.625, 0.75, 0.5, 0.875, 0.5, 0.875, 0.625, 0.75, 0.625, 0.25, 0.5, 0.375, 0.5, 0.375, 0.625, 0.25, 0.625, 0.4968, 0.5, 0.625, 0.5, 0.625, 0.625, 0.4968, 0.625, 0.4968, 0.0, 0.625, 0.0, 0.625, 0.125, 0.4968, 0.125])
me_cube_003.materials.append(mat_material_002)
me_cube_003.use_remesh_preserve_volume = False
me_cube_003.use_remesh_preserve_attributes = False
me_cube_003.use_mirror_vertex_groups = False
me_cube_003.update()
me_cube_004 = bpy.data.meshes.new('Cube.004')
me_cube_004.from_pydata([(-0.6955, -0.8976, -0.8547), (-0.3193, -0.7273, 0.05327), (-0.9315, 0.8139, -0.712), (-0.514, 0.503, 0.565), (0.9896, -0.9412, -1.139), (0.6655, -0.7443, 0.02251), (1.0, 1.0, -1.0), (0.9793, 0.8275, -0.2081), (-0.3288, 1.306, -1.096), (0.1909, 0.6837, 0.4072), (-0.1528, -1.424, -1.07), (0.2718, -1.188, 0.01493), (-0.5324, -0.981, -0.47), (-0.6961, 0.7161, -0.02718), (1.114, 0.9412, -0.52), (1.038, -1.139, -0.5289), (0.05412, -1.309, -0.5412), (-0.2194, 1.429, -0.3366), (-0.8135, -0.04185, -0.7834), (-0.4167, -0.1122, 0.3091), (0.9613, 0.07899, -1.168), (0.8224, 0.0416, -0.09281), (0.2427, -0.04303, 0.2647), (-0.2408, -0.05889, -1.083), (1.357, 0.03115, -0.5522), (-0.7004, -0.09111, -0.2165)], [], [(25, 19, 3, 13), (17, 9, 7, 14), (24, 21, 5, 15), (16, 11, 1, 12), (23, 20, 4, 10), (22, 19, 1, 11), (21, 22, 11, 5), (18, 23, 10, 0), (15, 5, 11, 16), (13, 3, 9, 17), (2, 13, 17, 8), (4, 15, 16, 10), (10, 16, 12, 0), (20, 24, 15, 4), (8, 17, 14, 6), (18, 25, 13, 2), (0, 12, 25, 18), (6, 14, 24, 20), (2, 8, 23, 18), (7, 9, 22, 21), (9, 3, 19, 22), (8, 6, 20, 23), (14, 7, 21, 24), (12, 1, 19, 25)])
_uv = me_cube_004.uv_layers.new(name='UVMap')
_uv.uv.foreach_set('vector', [0.4968, 0.125, 0.625, 0.125, 0.625, 0.25, 0.4968, 0.25, 0.4968, 0.375, 0.625, 0.375, 0.625, 0.5, 0.4968, 0.5, 0.4968, 0.625, 0.625, 0.625, 0.625, 0.75, 0.4968, 0.75, 0.4968, 0.875, 0.625, 0.875, 0.625, 1.0, 0.4968, 1.0, 0.25, 0.625, 0.375, 0.625, 0.375, 0.75, 0.25, 0.75, 0.75, 0.625, 0.875, 0.625, 0.875, 0.75, 0.75, 0.75, 0.625, 0.625, 0.75, 0.625, 0.75, 0.75, 0.625, 0.75, 0.125, 0.625, 0.25, 0.625, 0.25, 0.75, 0.125, 0.75, 0.4968, 0.75, 0.625, 0.75, 0.625, 0.875, 0.4968, 0.875, 0.4968, 0.25, 0.625, 0.25, 0.625, 0.375, 0.4968, 0.375, 0.375, 0.25, 0.4968, 0.25, 0.4968, 0.375, 0.375, 0.375, 0.375, 0.75, 0.4968, 0.75, 0.4968, 0.875, 0.375, 0.875, 0.375, 0.875, 0.4968, 0.875, 0.4968, 1.0, 0.375, 1.0, 0.375, 0.625, 0.4968, 0.625, 0.4968, 0.75, 0.375, 0.75, 0.375, 0.375, 0.4968, 0.375, 0.4968, 0.5, 0.375, 0.5, 0.375, 0.125, 0.4968, 0.125, 0.4968, 0.25, 0.375, 0.25, 0.375, 0.0, 0.4968, 0.0, 0.4968, 0.125, 0.375, 0.125, 0.375, 0.5, 0.4968, 0.5, 0.4968, 0.625, 0.375, 0.625, 0.125, 0.5, 0.25, 0.5, 0.25, 0.625, 0.125, 0.625, 0.625, 0.5, 0.75, 0.5, 0.75, 0.625, 0.625, 0.625, 0.75, 0.5, 0.875, 0.5, 0.875, 0.625, 0.75, 0.625, 0.25, 0.5, 0.375, 0.5, 0.375, 0.625, 0.25, 0.625, 0.4968, 0.5, 0.625, 0.5, 0.625, 0.625, 0.4968, 0.625, 0.4968, 0.0, 0.625, 0.0, 0.625, 0.125, 0.4968, 0.125])
me_cube_004.materials.append(mat_material_002)
me_cube_004.use_remesh_preserve_volume = False
me_cube_004.use_remesh_preserve_attributes = False
me_cube_004.use_mirror_vertex_groups = False
me_cube_004.update()
me_cube_005 = bpy.data.meshes.new('Cube.005')
me_cube_005.from_pydata([(-0.6955, -0.8976, -0.8547), (-0.3193, -0.7273, 0.05327), (-0.9315, 0.8139, -0.712), (-0.514, 0.503, 0.565), (0.9896, -0.9412, -1.139), (0.6655, -0.7443, 0.02251), (1.0, 1.0, -1.0), (0.9793, 0.8275, -0.2081), (-0.3288, 1.306, -1.096), (0.1909, 0.6837, 0.4072), (-0.1528, -1.424, -1.07), (0.2718, -1.188, 0.01493), (-0.5324, -0.981, -0.47), (-0.6961, 0.7161, -0.02718), (1.114, 0.9412, -0.52), (1.038, -1.139, -0.5289), (0.05412, -1.309, -0.5412), (-0.2194, 1.429, -0.3366), (-0.8135, -0.04185, -0.7834), (-0.4167, -0.1122, 0.3091), (0.9613, 0.07899, -1.168), (0.8224, 0.0416, -0.09281), (0.2427, -0.04303, 0.2647), (-0.2408, -0.05889, -1.083), (1.357, 0.03115, -0.5522), (-0.7004, -0.09111, -0.2165)], [], [(25, 19, 3, 13), (17, 9, 7, 14), (24, 21, 5, 15), (16, 11, 1, 12), (23, 20, 4, 10), (22, 19, 1, 11), (21, 22, 11, 5), (18, 23, 10, 0), (15, 5, 11, 16), (13, 3, 9, 17), (2, 13, 17, 8), (4, 15, 16, 10), (10, 16, 12, 0), (20, 24, 15, 4), (8, 17, 14, 6), (18, 25, 13, 2), (0, 12, 25, 18), (6, 14, 24, 20), (2, 8, 23, 18), (7, 9, 22, 21), (9, 3, 19, 22), (8, 6, 20, 23), (14, 7, 21, 24), (12, 1, 19, 25)])
_uv = me_cube_005.uv_layers.new(name='UVMap')
_uv.uv.foreach_set('vector', [0.4968, 0.125, 0.625, 0.125, 0.625, 0.25, 0.4968, 0.25, 0.4968, 0.375, 0.625, 0.375, 0.625, 0.5, 0.4968, 0.5, 0.4968, 0.625, 0.625, 0.625, 0.625, 0.75, 0.4968, 0.75, 0.4968, 0.875, 0.625, 0.875, 0.625, 1.0, 0.4968, 1.0, 0.25, 0.625, 0.375, 0.625, 0.375, 0.75, 0.25, 0.75, 0.75, 0.625, 0.875, 0.625, 0.875, 0.75, 0.75, 0.75, 0.625, 0.625, 0.75, 0.625, 0.75, 0.75, 0.625, 0.75, 0.125, 0.625, 0.25, 0.625, 0.25, 0.75, 0.125, 0.75, 0.4968, 0.75, 0.625, 0.75, 0.625, 0.875, 0.4968, 0.875, 0.4968, 0.25, 0.625, 0.25, 0.625, 0.375, 0.4968, 0.375, 0.375, 0.25, 0.4968, 0.25, 0.4968, 0.375, 0.375, 0.375, 0.375, 0.75, 0.4968, 0.75, 0.4968, 0.875, 0.375, 0.875, 0.375, 0.875, 0.4968, 0.875, 0.4968, 1.0, 0.375, 1.0, 0.375, 0.625, 0.4968, 0.625, 0.4968, 0.75, 0.375, 0.75, 0.375, 0.375, 0.4968, 0.375, 0.4968, 0.5, 0.375, 0.5, 0.375, 0.125, 0.4968, 0.125, 0.4968, 0.25, 0.375, 0.25, 0.375, 0.0, 0.4968, 0.0, 0.4968, 0.125, 0.375, 0.125, 0.375, 0.5, 0.4968, 0.5, 0.4968, 0.625, 0.375, 0.625, 0.125, 0.5, 0.25, 0.5, 0.25, 0.625, 0.125, 0.625, 0.625, 0.5, 0.75, 0.5, 0.75, 0.625, 0.625, 0.625, 0.75, 0.5, 0.875, 0.5, 0.875, 0.625, 0.75, 0.625, 0.25, 0.5, 0.375, 0.5, 0.375, 0.625, 0.25, 0.625, 0.4968, 0.5, 0.625, 0.5, 0.625, 0.625, 0.4968, 0.625, 0.4968, 0.0, 0.625, 0.0, 0.625, 0.125, 0.4968, 0.125])
me_cube_005.materials.append(mat_material_002)
me_cube_005.use_remesh_preserve_volume = False
me_cube_005.use_remesh_preserve_attributes = False
me_cube_005.use_mirror_vertex_groups = False
me_cube_005.update()
me_cylinder_007 = bpy.data.meshes.new('Cylinder.007')
me_cylinder_007.from_pydata([(0.0, 1.0, -0.19), (0.0, 1.0, 0.19), (0.6428, 0.766, -0.19), (0.6428, 0.766, 0.19), (0.9848, 0.1736, -0.19), (0.9848, 0.1736, 0.19), (0.866, -0.5, -0.19), (0.866, -0.5, 0.19), (0.342, -0.9397, -0.19), (0.342, -0.9397, 0.19), (-0.342, -0.9397, -0.19), (-0.342, -0.9397, 0.19), (-0.866, -0.5, -0.19), (-0.866, -0.5, 0.19), (-0.9848, 0.1736, -0.19), (-0.9848, 0.1736, 0.19), (-0.6428, 0.766, -0.19), (-0.6428, 0.766, 0.19)], [], [(0, 1, 3, 2), (2, 3, 5, 4), (4, 5, 7, 6), (6, 7, 9, 8), (8, 9, 11, 10), (10, 11, 13, 12), (12, 13, 15, 14), (3, 1, 17, 15, 13, 11, 9, 7, 5), (14, 15, 17, 16), (16, 17, 1, 0), (0, 2, 4, 6, 8, 10, 12, 14, 16)])
_uv = me_cylinder_007.uv_layers.new(name='UVMap')
_uv.uv.foreach_set('vector', [1.0, 0.5, 1.0, 1.0, 0.8889, 1.0, 0.8889, 0.5, 0.8889, 0.5, 0.8889, 1.0, 0.7778, 1.0, 0.7778, 0.5, 0.7778, 0.5, 0.7778, 1.0, 0.6667, 1.0, 0.6667, 0.5, 0.6667, 0.5, 0.6667, 1.0, 0.5556, 1.0, 0.5556, 0.5, 0.5556, 0.5, 0.5556, 1.0, 0.4444, 1.0, 0.4444, 0.5, 0.4444, 0.5, 0.4444, 1.0, 0.3333, 1.0, 0.3333, 0.5, 0.3333, 0.5, 0.3333, 1.0, 0.2222, 1.0, 0.2222, 0.5, 0.4043, 0.4339, 0.25, 0.49, 0.09573, 0.4339, 0.01365, 0.2917, 0.04215, 0.13, 0.1679, 0.02447, 0.3321, 0.02447, 0.4578, 0.13, 0.4864, 0.2917, 0.2222, 0.5, 0.2222, 1.0, 0.1111, 1.0, 0.1111, 0.5, 0.1111, 0.5, 0.1111, 1.0, 4.47e-08, 1.0, 4.47e-08, 0.5, 0.75, 0.49, 0.9043, 0.4339, 0.9864, 0.2917, 0.9578, 0.13, 0.8321, 0.02447, 0.6679, 0.02447, 0.5422, 0.13, 0.5136, 0.2917, 0.5957, 0.4339])
me_cylinder_007.use_remesh_preserve_volume = False
me_cylinder_007.use_remesh_preserve_attributes = False
me_cylinder_007.use_mirror_vertex_groups = False
me_cylinder_007.update()
me_plane_029 = bpy.data.meshes.new('Plane.029')
me_plane_029.from_pydata([(-1.001, 1.334, 0.6403), (0.0, 0.009913, 0.4763), (-0.6546, 2.813, 0.4001), (0.0, 3.38, 0.4763), (-0.5404, 0.3072, 0.5393)], [], [(4, 1, 3, 2, 0)])
_uv = me_plane_029.uv_layers.new(name='UVMap')
_uv.uv.foreach_set('vector', [0.4547, 0.0, 1.0, 0.0, 1.0, 1.0, 0.0, 1.0, 0.0, 0.0])
me_plane_029.use_remesh_preserve_volume = False
me_plane_029.use_remesh_preserve_attributes = False
me_plane_029.use_mirror_vertex_groups = False
me_plane_029.update()
me_plane_030 = bpy.data.meshes.new('Plane.030')
me_plane_030.from_pydata([(-1.001, 1.334, 0.6403), (0.0, 0.009913, 0.4763), (-0.6546, 2.813, 0.4001), (0.0, 3.38, 0.4763), (-0.5404, 0.3072, 0.5393)], [], [(4, 1, 3, 2, 0)])
_uv = me_plane_030.uv_layers.new(name='UVMap')
_uv.uv.foreach_set('vector', [0.4547, 0.0, 1.0, 0.0, 1.0, 1.0, 0.0, 1.0, 0.0, 0.0])
me_plane_030.use_remesh_preserve_volume = False
me_plane_030.use_remesh_preserve_attributes = False
me_plane_030.use_mirror_vertex_groups = False
me_plane_030.update()
me_plane_031 = bpy.data.meshes.new('Plane.031')
me_plane_031.from_pydata([(-1.001, 1.334, 0.6403), (0.0, 0.009913, 0.4763), (-0.6546, 2.813, 0.4001), (0.0, 3.38, 0.4763), (-0.5404, 0.3072, 0.5393)], [], [(4, 1, 3, 2, 0)])
_uv = me_plane_031.uv_layers.new(name='UVMap')
_uv.uv.foreach_set('vector', [0.4547, 0.0, 1.0, 0.0, 1.0, 1.0, 0.0, 1.0, 0.0, 0.0])
me_plane_031.use_remesh_preserve_volume = False
me_plane_031.use_remesh_preserve_attributes = False
me_plane_031.use_mirror_vertex_groups = False
me_plane_031.update()
me_plane_032 = bpy.data.meshes.new('Plane.032')
me_plane_032.from_pydata([(-1.001, 1.334, 0.6403), (0.0, 0.009913, 0.4763), (-0.6546, 2.813, 0.4001), (0.0, 3.38, 0.4763), (-0.5404, 0.3072, 0.5393)], [], [(4, 1, 3, 2, 0)])
_uv = me_plane_032.uv_layers.new(name='UVMap')
_uv.uv.foreach_set('vector', [0.4547, 0.0, 1.0, 0.0, 1.0, 1.0, 0.0, 1.0, 0.0, 0.0])
me_plane_032.use_remesh_preserve_volume = False
me_plane_032.use_remesh_preserve_attributes = False
me_plane_032.use_mirror_vertex_groups = False
me_plane_032.update()
me_cube_006 = bpy.data.meshes.new('Cube.006')
me_cube_006.from_pydata([(-0.7165, -1.0, -0.7165), (-0.7165, -1.0, 0.7165), (-1.0, 1.0, -1.0), (-1.0, 1.0, 1.0), (0.7165, -1.0, -0.7165), (0.7165, -1.0, 0.7165), (1.0, 1.0, -1.0), (1.0, 1.0, 1.0)], [], [(0, 1, 3, 2), (2, 3, 7, 6), (6, 7, 5, 4), (4, 5, 1, 0), (2, 6, 4, 0), (7, 3, 1, 5)])
_uv = me_cube_006.uv_layers.new(name='UVMap')
_uv.uv.foreach_set('vector', [0.375, 0.0, 0.625, 0.0, 0.625, 0.25, 0.375, 0.25, 0.375, 0.25, 0.625, 0.25, 0.625, 0.5, 0.375, 0.5, 0.375, 0.5, 0.625, 0.5, 0.625, 0.75, 0.375, 0.75, 0.375, 0.75, 0.625, 0.75, 0.625, 1.0, 0.375, 1.0, 0.125, 0.5, 0.375, 0.5, 0.375, 0.75, 0.125, 0.75, 0.625, 0.5, 0.875, 0.5, 0.875, 0.75, 0.625, 0.75])
me_cube_006.materials.append(mat_material_004)
me_cube_006.use_remesh_preserve_volume = False
me_cube_006.use_remesh_preserve_attributes = False
me_cube_006.use_mirror_vertex_groups = False
me_cube_006.update()
me_cube_007 = bpy.data.meshes.new('Cube.007')
me_cube_007.from_pydata([(-1.0, -1.0, -1.0), (-1.0, -1.0, 1.0), (-0.7404, 1.0, -0.7404), (-0.7404, 1.0, 0.7404), (1.0, -1.0, -1.0), (1.0, -1.0, 1.0), (0.7404, 1.0, -0.7404), (0.7404, 1.0, 0.7404)], [], [(0, 1, 3, 2), (2, 3, 7, 6), (6, 7, 5, 4), (4, 5, 1, 0), (2, 6, 4, 0), (7, 3, 1, 5)])
_uv = me_cube_007.uv_layers.new(name='UVMap')
_uv.uv.foreach_set('vector', [0.375, 0.0, 0.625, 0.0, 0.625, 0.25, 0.375, 0.25, 0.375, 0.25, 0.625, 0.25, 0.625, 0.5, 0.375, 0.5, 0.375, 0.5, 0.625, 0.5, 0.625, 0.75, 0.375, 0.75, 0.375, 0.75, 0.625, 0.75, 0.625, 1.0, 0.375, 1.0, 0.125, 0.5, 0.375, 0.5, 0.375, 0.75, 0.125, 0.75, 0.625, 0.5, 0.875, 0.5, 0.875, 0.75, 0.625, 0.75])
me_cube_007.materials.append(mat_material_004)
me_cube_007.use_remesh_preserve_volume = False
me_cube_007.use_remesh_preserve_attributes = False
me_cube_007.use_mirror_vertex_groups = False
me_cube_007.update()
me_cube_008 = bpy.data.meshes.new('Cube.008')
me_cube_008.from_pydata([(-3.045, -2.618, -0.5827), (-1.896, -2.417, 0.0677), (-1.096, 0.6378, -0.7105), (-0.5805, 0.4317, 0.5656), (0.8842, -1.054, -1.138), (0.3932, -1.036, 0.025), (3.095, 2.604, -1.08), (2.2, 2.795, -0.03725), (1.036, 2.77, -1.109), (1.338, 1.914, 0.3967), (-1.868, -3.308, -0.7198), (-1.173, -2.737, 0.02815), (-2.787, -2.6, -0.1988), (-0.6927, 0.7198, -0.02721), (3.244, 2.545, -0.5164), (0.7047, -1.496, -0.5259), (-1.852, -3.353, -0.5238), (1.461, 3.231, -0.352), (-2.055, -1.373, -0.772), (-1.238, -0.9927, 0.3166), (2.293, 1.506, -1.181), (1.899, 1.196, -0.1027), (0.4111, 0.1374, 0.2631), (-0.7309, -0.5843, -1.079), (3.145, 1.948, -0.5686), (-1.868, -1.342, -0.2058)], [], [(25, 19, 3, 13), (17, 9, 7, 14), (24, 21, 5, 15), (16, 11, 1, 12), (23, 20, 4, 10), (22, 19, 1, 11), (21, 22, 11, 5), (18, 23, 10, 0), (15, 5, 11, 16), (13, 3, 9, 17), (2, 13, 17, 8), (4, 15, 16, 10), (10, 16, 12, 0), (20, 24, 15, 4), (8, 17, 14, 6), (18, 25, 13, 2), (0, 12, 25, 18), (6, 14, 24, 20), (2, 8, 23, 18), (7, 9, 22, 21), (9, 3, 19, 22), (8, 6, 20, 23), (14, 7, 21, 24), (12, 1, 19, 25)])
_uv = me_cube_008.uv_layers.new(name='UVMap')
_uv.uv.foreach_set('vector', [0.4968, 0.125, 0.625, 0.125, 0.625, 0.25, 0.4968, 0.25, 0.4968, 0.375, 0.625, 0.375, 0.625, 0.5, 0.4968, 0.5, 0.4968, 0.625, 0.625, 0.625, 0.625, 0.75, 0.4968, 0.75, 0.4968, 0.875, 0.625, 0.875, 0.625, 1.0, 0.4968, 1.0, 0.25, 0.625, 0.375, 0.625, 0.375, 0.75, 0.25, 0.75, 0.75, 0.625, 0.875, 0.625, 0.875, 0.75, 0.75, 0.75, 0.625, 0.625, 0.75, 0.625, 0.75, 0.75, 0.625, 0.75, 0.125, 0.625, 0.25, 0.625, 0.25, 0.75, 0.125, 0.75, 0.4968, 0.75, 0.625, 0.75, 0.625, 0.875, 0.4968, 0.875, 0.4968, 0.25, 0.625, 0.25, 0.625, 0.375, 0.4968, 0.375, 0.375, 0.25, 0.4968, 0.25, 0.4968, 0.375, 0.375, 0.375, 0.375, 0.75, 0.4968, 0.75, 0.4968, 0.875, 0.375, 0.875, 0.375, 0.875, 0.4968, 0.875, 0.4968, 1.0, 0.375, 1.0, 0.375, 0.625, 0.4968, 0.625, 0.4968, 0.75, 0.375, 0.75, 0.375, 0.375, 0.4968, 0.375, 0.4968, 0.5, 0.375, 0.5, 0.375, 0.125, 0.4968, 0.125, 0.4968, 0.25, 0.375, 0.25, 0.375, 0.0, 0.4968, 0.0, 0.4968, 0.125, 0.375, 0.125, 0.375, 0.5, 0.4968, 0.5, 0.4968, 0.625, 0.375, 0.625, 0.125, 0.5, 0.25, 0.5, 0.25, 0.625, 0.125, 0.625, 0.625, 0.5, 0.75, 0.5, 0.75, 0.625, 0.625, 0.625, 0.75, 0.5, 0.875, 0.5, 0.875, 0.625, 0.75, 0.625, 0.25, 0.5, 0.375, 0.5, 0.375, 0.625, 0.25, 0.625, 0.4968, 0.5, 0.625, 0.5, 0.625, 0.625, 0.4968, 0.625, 0.4968, 0.0, 0.625, 0.0, 0.625, 0.125, 0.4968, 0.125])
me_cube_008.materials.append(mat_material_002)
me_cube_008.use_remesh_preserve_volume = False
me_cube_008.use_remesh_preserve_attributes = False
me_cube_008.use_mirror_vertex_groups = False
me_cube_008.update()
me_cube_009 = bpy.data.meshes.new('Cube.009')
me_cube_009.from_pydata([(-2.338, -1.213, -0.5859), (-0.9948, -1.669, 0.05836), (-1.835, 1.485, -0.6955), (-1.058, 0.9356, 0.5751), (1.739, -1.754, -1.154), (1.091, -1.42, 0.01291), (2.322, 2.448, -1.012), (1.9, 1.708, -0.4957), (-0.4072, 2.724, -1.088), (0.4925, 1.531, 0.407), (-0.8271, -3.13, -1.069), (0.1264, -2.494, 0.01046), (-2.022, -1.345, -0.2036), (-1.374, 1.343, -0.01416), (2.223, 1.992, -0.8094), (1.517, -1.295, -0.5367), (-0.3624, -2.82, -0.5428), (-0.1506, 3.023, -0.3296), (-1.832, -0.3319, -0.77), (-1.026, -0.3669, 0.3167), (1.975, 0.4443, -1.181), (1.654, 0.3249, -0.1035), (0.3936, -0.02598, 0.2626), (-0.6171, -0.2029, -1.078), (2.792, 0.4568, -0.571), (-1.615, -0.4047, -0.2048)], [], [(25, 19, 3, 13), (17, 9, 7, 14), (24, 21, 5, 15), (16, 11, 1, 12), (23, 20, 4, 10), (22, 19, 1, 11), (21, 22, 11, 5), (18, 23, 10, 0), (15, 5, 11, 16), (13, 3, 9, 17), (2, 13, 17, 8), (4, 15, 16, 10), (10, 16, 12, 0), (20, 24, 15, 4), (8, 17, 14, 6), (18, 25, 13, 2), (0, 12, 25, 18), (6, 14, 24, 20), (2, 8, 23, 18), (7, 9, 22, 21), (9, 3, 19, 22), (8, 6, 20, 23), (14, 7, 21, 24), (12, 1, 19, 25)])
_uv = me_cube_009.uv_layers.new(name='UVMap')
_uv.uv.foreach_set('vector', [0.4968, 0.125, 0.625, 0.125, 0.625, 0.25, 0.4968, 0.25, 0.4968, 0.375, 0.625, 0.375, 0.625, 0.5, 0.4968, 0.5, 0.4968, 0.625, 0.625, 0.625, 0.625, 0.75, 0.4968, 0.75, 0.4968, 0.875, 0.625, 0.875, 0.625, 1.0, 0.4968, 1.0, 0.25, 0.625, 0.375, 0.625, 0.375, 0.75, 0.25, 0.75, 0.75, 0.625, 0.875, 0.625, 0.875, 0.75, 0.75, 0.75, 0.625, 0.625, 0.75, 0.625, 0.75, 0.75, 0.625, 0.75, 0.125, 0.625, 0.25, 0.625, 0.25, 0.75, 0.125, 0.75, 0.4968, 0.75, 0.625, 0.75, 0.625, 0.875, 0.4968, 0.875, 0.4968, 0.25, 0.625, 0.25, 0.625, 0.375, 0.4968, 0.375, 0.375, 0.25, 0.4968, 0.25, 0.4968, 0.375, 0.375, 0.375, 0.375, 0.75, 0.4968, 0.75, 0.4968, 0.875, 0.375, 0.875, 0.375, 0.875, 0.4968, 0.875, 0.4968, 1.0, 0.375, 1.0, 0.375, 0.625, 0.4968, 0.625, 0.4968, 0.75, 0.375, 0.75, 0.375, 0.375, 0.4968, 0.375, 0.4968, 0.5, 0.375, 0.5, 0.375, 0.125, 0.4968, 0.125, 0.4968, 0.25, 0.375, 0.25, 0.375, 0.0, 0.4968, 0.0, 0.4968, 0.125, 0.375, 0.125, 0.375, 0.5, 0.4968, 0.5, 0.4968, 0.625, 0.375, 0.625, 0.125, 0.5, 0.25, 0.5, 0.25, 0.625, 0.125, 0.625, 0.625, 0.5, 0.75, 0.5, 0.75, 0.625, 0.625, 0.625, 0.75, 0.5, 0.875, 0.5, 0.875, 0.625, 0.75, 0.625, 0.25, 0.5, 0.375, 0.5, 0.375, 0.625, 0.25, 0.625, 0.4968, 0.5, 0.625, 0.5, 0.625, 0.625, 0.4968, 0.625, 0.4968, 0.0, 0.625, 0.0, 0.625, 0.125, 0.4968, 0.125])
me_cube_009.materials.append(mat_material_002)
me_cube_009.use_remesh_preserve_volume = False
me_cube_009.use_remesh_preserve_attributes = False
me_cube_009.use_mirror_vertex_groups = False
me_cube_009.update()
me_cube_010 = bpy.data.meshes.new('Cube.010')
me_cube_010.from_pydata([(-2.303, -3.31, -0.597), (-0.255, -3.948, 0.03611), (-1.382, 0.9048, -0.705), (-0.22, 0.09537, 0.5586), (3.975, -3.938, -1.198), (2.982, -3.451, -0.02485), (5.097, 2.618, -1.051), (4.4, 1.447, -0.5334), (0.8928, 2.904, -1.106), (2.209, 1.101, 0.3799), (-0.06384, -6.21, -1.095), (1.435, -5.17, -0.02207), (-1.824, -3.499, -0.2173), (-0.682, 0.7098, -0.02742), (4.918, 1.906, -0.8491), (4.004, -4.575, -0.5894), (0.6667, -5.703, -0.5723), (1.571, 2.121, -0.3592), (-1.472, -1.916, -0.7832), (-0.2375, -1.926, 0.2974), (4.456, -0.5119, -1.222), (3.945, -0.7121, -0.142), (1.976, -1.322, 0.233), (0.4145, -1.653, -1.101), (5.714, -0.4484, -0.6181), (-1.144, -2.017, -0.2198)], [], [(25, 19, 3, 13), (17, 9, 7, 14), (24, 21, 5, 15), (16, 11, 1, 12), (23, 20, 4, 10), (22, 19, 1, 11), (21, 22, 11, 5), (18, 23, 10, 0), (15, 5, 11, 16), (13, 3, 9, 17), (2, 13, 17, 8), (4, 15, 16, 10), (10, 16, 12, 0), (20, 24, 15, 4), (8, 17, 14, 6), (18, 25, 13, 2), (0, 12, 25, 18), (6, 14, 24, 20), (2, 8, 23, 18), (7, 9, 22, 21), (9, 3, 19, 22), (8, 6, 20, 23), (14, 7, 21, 24), (12, 1, 19, 25)])
_uv = me_cube_010.uv_layers.new(name='UVMap')
_uv.uv.foreach_set('vector', [0.4968, 0.125, 0.625, 0.125, 0.625, 0.25, 0.4968, 0.25, 0.4968, 0.375, 0.625, 0.375, 0.625, 0.5, 0.4968, 0.5, 0.4968, 0.625, 0.625, 0.625, 0.625, 0.75, 0.4968, 0.75, 0.4968, 0.875, 0.625, 0.875, 0.625, 1.0, 0.4968, 1.0, 0.25, 0.625, 0.375, 0.625, 0.375, 0.75, 0.25, 0.75, 0.75, 0.625, 0.875, 0.625, 0.875, 0.75, 0.75, 0.75, 0.625, 0.625, 0.75, 0.625, 0.75, 0.75, 0.625, 0.75, 0.125, 0.625, 0.25, 0.625, 0.25, 0.75, 0.125, 0.75, 0.4968, 0.75, 0.625, 0.75, 0.625, 0.875, 0.4968, 0.875, 0.4968, 0.25, 0.625, 0.25, 0.625, 0.375, 0.4968, 0.375, 0.375, 0.25, 0.4968, 0.25, 0.4968, 0.375, 0.375, 0.375, 0.375, 0.75, 0.4968, 0.75, 0.4968, 0.875, 0.375, 0.875, 0.375, 0.875, 0.4968, 0.875, 0.4968, 1.0, 0.375, 1.0, 0.375, 0.625, 0.4968, 0.625, 0.4968, 0.75, 0.375, 0.75, 0.375, 0.375, 0.4968, 0.375, 0.4968, 0.5, 0.375, 0.5, 0.375, 0.125, 0.4968, 0.125, 0.4968, 0.25, 0.375, 0.25, 0.375, 0.0, 0.4968, 0.0, 0.4968, 0.125, 0.375, 0.125, 0.375, 0.5, 0.4968, 0.5, 0.4968, 0.625, 0.375, 0.625, 0.125, 0.5, 0.25, 0.5, 0.25, 0.625, 0.125, 0.625, 0.625, 0.5, 0.75, 0.5, 0.75, 0.625, 0.625, 0.625, 0.75, 0.5, 0.875, 0.5, 0.875, 0.625, 0.75, 0.625, 0.25, 0.5, 0.375, 0.5, 0.375, 0.625, 0.25, 0.625, 0.4968, 0.5, 0.625, 0.5, 0.625, 0.625, 0.4968, 0.625, 0.4968, 0.0, 0.625, 0.0, 0.625, 0.125, 0.4968, 0.125])
me_cube_010.materials.append(mat_material_002)
me_cube_010.use_remesh_preserve_volume = False
me_cube_010.use_remesh_preserve_attributes = False
me_cube_010.use_mirror_vertex_groups = False
me_cube_010.update()
me_cube_011 = bpy.data.meshes.new('Cube.011')
me_cube_011.from_pydata([(-0.6955, -0.8976, -0.8547), (-0.3193, -0.7273, 0.05327), (-0.9315, 0.8139, -0.712), (-0.514, 0.503, 0.565), (0.9896, -0.9412, -1.139), (0.6655, -0.7443, 0.02251), (1.0, 1.0, -1.0), (0.9793, 0.8275, -0.2081), (-0.3288, 1.306, -1.096), (0.1909, 0.6837, 0.4072), (-0.1528, -1.424, -1.07), (0.2718, -1.188, 0.01493), (-0.5324, -0.981, -0.47), (-0.6961, 0.7161, -0.02718), (1.114, 0.9412, -0.52), (1.038, -1.139, -0.5289), (0.05412, -1.309, -0.5412), (-0.2194, 1.429, -0.3366), (-0.8135, -0.04185, -0.7834), (-0.4167, -0.1122, 0.3091), (0.9613, 0.07899, -1.168), (0.8224, 0.0416, -0.09281), (0.2427, -0.04303, 0.2647), (-0.2408, -0.05889, -1.083), (1.357, 0.03115, -0.5522), (-0.7004, -0.09111, -0.2165)], [], [(25, 19, 3, 13), (17, 9, 7, 14), (24, 21, 5, 15), (16, 11, 1, 12), (23, 20, 4, 10), (22, 19, 1, 11), (21, 22, 11, 5), (18, 23, 10, 0), (15, 5, 11, 16), (13, 3, 9, 17), (2, 13, 17, 8), (4, 15, 16, 10), (10, 16, 12, 0), (20, 24, 15, 4), (8, 17, 14, 6), (18, 25, 13, 2), (0, 12, 25, 18), (6, 14, 24, 20), (2, 8, 23, 18), (7, 9, 22, 21), (9, 3, 19, 22), (8, 6, 20, 23), (14, 7, 21, 24), (12, 1, 19, 25)])
_uv = me_cube_011.uv_layers.new(name='UVMap')
_uv.uv.foreach_set('vector', [0.4968, 0.125, 0.625, 0.125, 0.625, 0.25, 0.4968, 0.25, 0.4968, 0.375, 0.625, 0.375, 0.625, 0.5, 0.4968, 0.5, 0.4968, 0.625, 0.625, 0.625, 0.625, 0.75, 0.4968, 0.75, 0.4968, 0.875, 0.625, 0.875, 0.625, 1.0, 0.4968, 1.0, 0.25, 0.625, 0.375, 0.625, 0.375, 0.75, 0.25, 0.75, 0.75, 0.625, 0.875, 0.625, 0.875, 0.75, 0.75, 0.75, 0.625, 0.625, 0.75, 0.625, 0.75, 0.75, 0.625, 0.75, 0.125, 0.625, 0.25, 0.625, 0.25, 0.75, 0.125, 0.75, 0.4968, 0.75, 0.625, 0.75, 0.625, 0.875, 0.4968, 0.875, 0.4968, 0.25, 0.625, 0.25, 0.625, 0.375, 0.4968, 0.375, 0.375, 0.25, 0.4968, 0.25, 0.4968, 0.375, 0.375, 0.375, 0.375, 0.75, 0.4968, 0.75, 0.4968, 0.875, 0.375, 0.875, 0.375, 0.875, 0.4968, 0.875, 0.4968, 1.0, 0.375, 1.0, 0.375, 0.625, 0.4968, 0.625, 0.4968, 0.75, 0.375, 0.75, 0.375, 0.375, 0.4968, 0.375, 0.4968, 0.5, 0.375, 0.5, 0.375, 0.125, 0.4968, 0.125, 0.4968, 0.25, 0.375, 0.25, 0.375, 0.0, 0.4968, 0.0, 0.4968, 0.125, 0.375, 0.125, 0.375, 0.5, 0.4968, 0.5, 0.4968, 0.625, 0.375, 0.625, 0.125, 0.5, 0.25, 0.5, 0.25, 0.625, 0.125, 0.625, 0.625, 0.5, 0.75, 0.5, 0.75, 0.625, 0.625, 0.625, 0.75, 0.5, 0.875, 0.5, 0.875, 0.625, 0.75, 0.625, 0.25, 0.5, 0.375, 0.5, 0.375, 0.625, 0.25, 0.625, 0.4968, 0.5, 0.625, 0.5, 0.625, 0.625, 0.4968, 0.625, 0.4968, 0.0, 0.625, 0.0, 0.625, 0.125, 0.4968, 0.125])
me_cube_011.materials.append(mat_material_002)
me_cube_011.use_remesh_preserve_volume = False
me_cube_011.use_remesh_preserve_attributes = False
me_cube_011.use_mirror_vertex_groups = False
me_cube_011.update()
me_cube_012 = bpy.data.meshes.new('Cube.012')
me_cube_012.from_pydata([(-0.6955, -0.8976, -0.8547), (-0.3193, -0.7273, 0.05327), (-0.9315, 0.8139, -0.712), (-0.514, 0.503, 0.565), (0.9896, -0.9412, -1.139), (0.6655, -0.7443, 0.02251), (1.0, 1.0, -1.0), (0.9793, 0.8275, -0.2081), (-0.3288, 1.306, -1.096), (0.1909, 0.6837, 0.4072), (-0.1528, -1.424, -1.07), (0.2718, -1.188, 0.01493), (-0.5324, -0.981, -0.47), (-0.6961, 0.7161, -0.02718), (1.114, 0.9412, -0.52), (1.038, -1.139, -0.5289), (0.05412, -1.309, -0.5412), (-0.2194, 1.429, -0.3366), (-0.8135, -0.04185, -0.7834), (-0.4167, -0.1122, 0.3091), (0.9613, 0.07899, -1.168), (0.8224, 0.0416, -0.09281), (0.2427, -0.04303, 0.2647), (-0.2408, -0.05889, -1.083), (1.357, 0.03115, -0.5522), (-0.7004, -0.09111, -0.2165)], [], [(25, 19, 3, 13), (17, 9, 7, 14), (24, 21, 5, 15), (16, 11, 1, 12), (23, 20, 4, 10), (22, 19, 1, 11), (21, 22, 11, 5), (18, 23, 10, 0), (15, 5, 11, 16), (13, 3, 9, 17), (2, 13, 17, 8), (4, 15, 16, 10), (10, 16, 12, 0), (20, 24, 15, 4), (8, 17, 14, 6), (18, 25, 13, 2), (0, 12, 25, 18), (6, 14, 24, 20), (2, 8, 23, 18), (7, 9, 22, 21), (9, 3, 19, 22), (8, 6, 20, 23), (14, 7, 21, 24), (12, 1, 19, 25)])
_uv = me_cube_012.uv_layers.new(name='UVMap')
_uv.uv.foreach_set('vector', [0.4968, 0.125, 0.625, 0.125, 0.625, 0.25, 0.4968, 0.25, 0.4968, 0.375, 0.625, 0.375, 0.625, 0.5, 0.4968, 0.5, 0.4968, 0.625, 0.625, 0.625, 0.625, 0.75, 0.4968, 0.75, 0.4968, 0.875, 0.625, 0.875, 0.625, 1.0, 0.4968, 1.0, 0.25, 0.625, 0.375, 0.625, 0.375, 0.75, 0.25, 0.75, 0.75, 0.625, 0.875, 0.625, 0.875, 0.75, 0.75, 0.75, 0.625, 0.625, 0.75, 0.625, 0.75, 0.75, 0.625, 0.75, 0.125, 0.625, 0.25, 0.625, 0.25, 0.75, 0.125, 0.75, 0.4968, 0.75, 0.625, 0.75, 0.625, 0.875, 0.4968, 0.875, 0.4968, 0.25, 0.625, 0.25, 0.625, 0.375, 0.4968, 0.375, 0.375, 0.25, 0.4968, 0.25, 0.4968, 0.375, 0.375, 0.375, 0.375, 0.75, 0.4968, 0.75, 0.4968, 0.875, 0.375, 0.875, 0.375, 0.875, 0.4968, 0.875, 0.4968, 1.0, 0.375, 1.0, 0.375, 0.625, 0.4968, 0.625, 0.4968, 0.75, 0.375, 0.75, 0.375, 0.375, 0.4968, 0.375, 0.4968, 0.5, 0.375, 0.5, 0.375, 0.125, 0.4968, 0.125, 0.4968, 0.25, 0.375, 0.25, 0.375, 0.0, 0.4968, 0.0, 0.4968, 0.125, 0.375, 0.125, 0.375, 0.5, 0.4968, 0.5, 0.4968, 0.625, 0.375, 0.625, 0.125, 0.5, 0.25, 0.5, 0.25, 0.625, 0.125, 0.625, 0.625, 0.5, 0.75, 0.5, 0.75, 0.625, 0.625, 0.625, 0.75, 0.5, 0.875, 0.5, 0.875, 0.625, 0.75, 0.625, 0.25, 0.5, 0.375, 0.5, 0.375, 0.625, 0.25, 0.625, 0.4968, 0.5, 0.625, 0.5, 0.625, 0.625, 0.4968, 0.625, 0.4968, 0.0, 0.625, 0.0, 0.625, 0.125, 0.4968, 0.125])
me_cube_012.materials.append(mat_material_002)
me_cube_012.use_remesh_preserve_volume = False
me_cube_012.use_remesh_preserve_attributes = False
me_cube_012.use_mirror_vertex_groups = False
me_cube_012.update()
me_plane = bpy.data.meshes.new('Plane')
me_plane.from_pydata([(-1.0, -1.0, 0.0), (1.0, -1.0, 0.0), (-1.0, 1.0, 0.0), (1.0, 1.0, 0.0)], [], [(0, 1, 3, 2)])
_uv = me_plane.uv_layers.new(name='UVMap')
_uv.uv.foreach_set('vector', [0.0, 0.0, 1.0, 0.0, 1.0, 1.0, 0.0, 1.0])
me_plane.materials.append(mat_material_001)
me_plane.use_remesh_preserve_volume = False
me_plane.use_remesh_preserve_attributes = False
me_plane.use_mirror_vertex_groups = False
me_plane.update()

# ---- objects
ob_cylinder = bpy.data.objects.new('Cylinder', me_cylinder)
ob_plane_003 = bpy.data.objects.new('Plane.003', me_plane_003)
ob_plane_004 = bpy.data.objects.new('Plane.004', me_plane_004)
ob_plane_002 = bpy.data.objects.new('Plane.002', me_plane_002)
ob_plane_001 = bpy.data.objects.new('Plane.001', me_plane_001)
ob_flower_001 = bpy.data.objects.new('Flower.001', None)
ob_cylinder_001 = bpy.data.objects.new('Cylinder.001', me_cylinder_002)
ob_plane_005 = bpy.data.objects.new('Plane.005', me_plane_009)
ob_plane_006 = bpy.data.objects.new('Plane.006', me_plane_010)
ob_plane_007 = bpy.data.objects.new('Plane.007', me_plane_011)
ob_plane_008 = bpy.data.objects.new('Plane.008', me_plane_012)
ob_flower_002 = bpy.data.objects.new('Flower.002', None)
ob_cylinder_002 = bpy.data.objects.new('Cylinder.002', me_cylinder_003)
ob_plane_009 = bpy.data.objects.new('Plane.009', me_plane_013)
ob_plane_010 = bpy.data.objects.new('Plane.010', me_plane_014)
ob_plane_011 = bpy.data.objects.new('Plane.011', me_plane_015)
ob_plane_012 = bpy.data.objects.new('Plane.012', me_plane_016)
ob_flower_003 = bpy.data.objects.new('Flower.003', None)
ob_cylinder_003 = bpy.data.objects.new('Cylinder.003', me_cylinder_004)
ob_plane_013 = bpy.data.objects.new('Plane.013', me_plane_017)
ob_plane_014 = bpy.data.objects.new('Plane.014', me_plane_018)
ob_plane_015 = bpy.data.objects.new('Plane.015', me_plane_019)
ob_plane_016 = bpy.data.objects.new('Plane.016', me_plane_020)
ob_flower_004 = bpy.data.objects.new('Flower.004', None)
ob_cylinder_004 = bpy.data.objects.new('Cylinder.004', me_cylinder_005)
ob_plane_017 = bpy.data.objects.new('Plane.017', me_plane_021)
ob_plane_018 = bpy.data.objects.new('Plane.018', me_plane_022)
ob_plane_019 = bpy.data.objects.new('Plane.019', me_plane_023)
ob_plane_020 = bpy.data.objects.new('Plane.020', me_plane_024)
ob_flower_005 = bpy.data.objects.new('Flower.005', None)
ob_cylinder_005 = bpy.data.objects.new('Cylinder.005', me_cylinder_006)
ob_plane_021 = bpy.data.objects.new('Plane.021', me_plane_025)
ob_plane_022 = bpy.data.objects.new('Plane.022', me_plane_026)
ob_plane_023 = bpy.data.objects.new('Plane.023', me_plane_027)
ob_plane_024 = bpy.data.objects.new('Plane.024', me_plane_028)
ob_flower_006 = bpy.data.objects.new('Flower.006', None)
ob_area = bpy.data.objects.new('Area', light_area)
ob_cube = bpy.data.objects.new('Cube', me_cube_001)
ob_cube_001 = bpy.data.objects.new('Cube.001', me_cube_002)
ob_cube_002 = bpy.data.objects.new('Cube.002', me_cube_003)
ob_cube_003 = bpy.data.objects.new('Cube.003', me_cube_004)
ob_cube_004 = bpy.data.objects.new('Cube.004', me_cube_005)
ob_cylinder_006 = bpy.data.objects.new('Cylinder.006', me_cylinder_007)
ob_plane_025 = bpy.data.objects.new('Plane.025', me_plane_029)
ob_plane_026 = bpy.data.objects.new('Plane.026', me_plane_030)
ob_plane_027 = bpy.data.objects.new('Plane.027', me_plane_031)
ob_plane_028 = bpy.data.objects.new('Plane.028', me_plane_032)
ob_flower_007 = bpy.data.objects.new('Flower.007', None)
ob_cube_005 = bpy.data.objects.new('Cube.005', me_cube_006)
ob_cube_006 = bpy.data.objects.new('Cube.006', me_cube_007)
ob_cube_007 = bpy.data.objects.new('Cube.007', me_cube_008)
ob_cube_008 = bpy.data.objects.new('Cube.008', me_cube_009)
ob_cube_009 = bpy.data.objects.new('Cube.009', me_cube_010)
ob_cube_010 = bpy.data.objects.new('Cube.010', me_cube_011)
ob_cube_011 = bpy.data.objects.new('Cube.011', me_cube_012)
ob_sun = bpy.data.objects.new('Sun', light_sun_001)
ob_plane = bpy.data.objects.new('Plane', me_plane)

# ---- transforms, parenting, visibility, modifiers, constraints
ob_cylinder.parent = ob_flower_001
ob_cylinder.location = (0.0, 0.0, 0.5978)
ob_cylinder.scale = (0.8671, 0.8671, 0.8671)
ob_cylinder.lineart.crease_threshold = 0.0
ob_plane_003.parent = ob_flower_001
ob_plane_003.location = (0.0, 0.0, 0.0)
ob_plane_003.rotation_euler = (0.0, -0.0, 3.142)
ob_plane_003.lineart.crease_threshold = 0.0
_m = ob_plane_003.modifiers.new('Mirror', 'MIRROR')
_m.use_clip = True
ob_plane_004.parent = ob_flower_001
ob_plane_004.location = (0.0, 0.0, 0.0)
ob_plane_004.rotation_euler = (0.0, -0.0, -1.571)
ob_plane_004.lineart.crease_threshold = 0.0
_m = ob_plane_004.modifiers.new('Mirror', 'MIRROR')
_m.use_clip = True
ob_plane_002.parent = ob_flower_001
ob_plane_002.location = (0.0, 0.0, 0.0)
ob_plane_002.rotation_euler = (0.0, -0.0, 1.571)
ob_plane_002.lineart.crease_threshold = 0.0
_m = ob_plane_002.modifiers.new('Mirror', 'MIRROR')
_m.use_clip = True
ob_plane_001.parent = ob_flower_001
ob_plane_001.location = (0.01016, 0.1151, 0.0)
ob_plane_001.lineart.crease_threshold = 0.0
_m = ob_plane_001.modifiers.new('Mirror', 'MIRROR')
_m.use_clip = True
ob_flower_001.location = (4.064, 8.687, 0.0)
ob_flower_001.rotation_euler = (0.0, -0.0, 0.4482)
ob_flower_001.scale = (0.3303, 0.3303, 0.3303)
ob_flower_001.lineart.crease_threshold = 0.0
ob_cylinder_001.parent = ob_flower_002
ob_cylinder_001.location = (0.0, 0.0, 0.5978)
ob_cylinder_001.scale = (0.8671, 0.8671, 0.8671)
ob_cylinder_001.lineart.crease_threshold = 0.0
ob_plane_005.parent = ob_flower_002
ob_plane_005.location = (0.0, 0.0, 0.0)
ob_plane_005.rotation_euler = (0.0, -0.0, 3.142)
ob_plane_005.lineart.crease_threshold = 0.0
_m = ob_plane_005.modifiers.new('Mirror', 'MIRROR')
_m.use_clip = True
ob_plane_006.parent = ob_flower_002
ob_plane_006.location = (0.0, 0.0, 0.0)
ob_plane_006.rotation_euler = (0.0, -0.0, -1.571)
ob_plane_006.lineart.crease_threshold = 0.0
_m = ob_plane_006.modifiers.new('Mirror', 'MIRROR')
_m.use_clip = True
ob_plane_007.parent = ob_flower_002
ob_plane_007.location = (0.0, 0.0, 0.0)
ob_plane_007.rotation_euler = (0.0, -0.0, 1.571)
ob_plane_007.lineart.crease_threshold = 0.0
_m = ob_plane_007.modifiers.new('Mirror', 'MIRROR')
_m.use_clip = True
ob_plane_008.parent = ob_flower_002
ob_plane_008.location = (0.01016, 0.1151, 0.0)
ob_plane_008.lineart.crease_threshold = 0.0
_m = ob_plane_008.modifiers.new('Mirror', 'MIRROR')
_m.use_clip = True
ob_flower_002.location = (6.78, 9.432, 0.0)
ob_flower_002.rotation_euler = (-0.04231, 0.07193, -0.5731)
ob_flower_002.scale = (0.2311, 0.2311, 0.2311)
ob_flower_002.lineart.crease_threshold = 0.0
ob_cylinder_002.parent = ob_flower_003
ob_cylinder_002.location = (0.0, 0.0, 0.5978)
ob_cylinder_002.scale = (0.8671, 0.8671, 0.8671)
ob_cylinder_002.lineart.crease_threshold = 0.0
ob_plane_009.parent = ob_flower_003
ob_plane_009.location = (0.0, 0.0, 0.0)
ob_plane_009.rotation_euler = (0.0, -0.0, 3.142)
ob_plane_009.lineart.crease_threshold = 0.0
_m = ob_plane_009.modifiers.new('Mirror', 'MIRROR')
_m.use_clip = True
ob_plane_010.parent = ob_flower_003
ob_plane_010.location = (0.0, 0.0, 0.0)
ob_plane_010.rotation_euler = (0.0, -0.0, -1.571)
ob_plane_010.lineart.crease_threshold = 0.0
_m = ob_plane_010.modifiers.new('Mirror', 'MIRROR')
_m.use_clip = True
ob_plane_011.parent = ob_flower_003
ob_plane_011.location = (0.0, 0.0, 0.0)
ob_plane_011.rotation_euler = (0.0, -0.0, 1.571)
ob_plane_011.lineart.crease_threshold = 0.0
_m = ob_plane_011.modifiers.new('Mirror', 'MIRROR')
_m.use_clip = True
ob_plane_012.parent = ob_flower_003
ob_plane_012.location = (0.01016, 0.1151, 0.0)
ob_plane_012.lineart.crease_threshold = 0.0
_m = ob_plane_012.modifiers.new('Mirror', 'MIRROR')
_m.use_clip = True
ob_flower_003.location = (5.73, 11.57, 0.0)
ob_flower_003.rotation_euler = (-0.04231, 0.07193, 0.02316)
ob_flower_003.scale = (0.1742, 0.1742, 0.1742)
ob_flower_003.lineart.crease_threshold = 0.0
ob_cylinder_003.parent = ob_flower_004
ob_cylinder_003.location = (0.0, 0.0, 0.5978)
ob_cylinder_003.scale = (0.8671, 0.8671, 0.8671)
ob_cylinder_003.lineart.crease_threshold = 0.0
ob_plane_013.parent = ob_flower_004
ob_plane_013.location = (0.0, 0.0, 0.0)
ob_plane_013.rotation_euler = (0.0, -0.0, 3.142)
ob_plane_013.lineart.crease_threshold = 0.0
_m = ob_plane_013.modifiers.new('Mirror', 'MIRROR')
_m.use_clip = True
ob_plane_014.parent = ob_flower_004
ob_plane_014.location = (0.0, 0.0, 0.0)
ob_plane_014.rotation_euler = (0.0, -0.0, -1.571)
ob_plane_014.lineart.crease_threshold = 0.0
_m = ob_plane_014.modifiers.new('Mirror', 'MIRROR')
_m.use_clip = True
ob_plane_015.parent = ob_flower_004
ob_plane_015.location = (0.0, 0.0, 0.0)
ob_plane_015.rotation_euler = (0.0, -0.0, 1.571)
ob_plane_015.lineart.crease_threshold = 0.0
_m = ob_plane_015.modifiers.new('Mirror', 'MIRROR')
_m.use_clip = True
ob_plane_016.parent = ob_flower_004
ob_plane_016.location = (0.01016, 0.1151, 0.0)
ob_plane_016.lineart.crease_threshold = 0.0
_m = ob_plane_016.modifiers.new('Mirror', 'MIRROR')
_m.use_clip = True
ob_flower_004.location = (-3.691, -10.6, 0.0)
ob_flower_004.scale = (0.3303, 0.3303, 0.3303)
ob_flower_004.lineart.crease_threshold = 0.0
ob_cylinder_004.parent = ob_flower_005
ob_cylinder_004.location = (0.0, 0.0, 0.5978)
ob_cylinder_004.scale = (0.8671, 0.8671, 0.8671)
ob_cylinder_004.lineart.crease_threshold = 0.0
ob_plane_017.parent = ob_flower_005
ob_plane_017.location = (0.0, 0.0, 0.0)
ob_plane_017.rotation_euler = (0.0, -0.0, 3.142)
ob_plane_017.lineart.crease_threshold = 0.0
_m = ob_plane_017.modifiers.new('Mirror', 'MIRROR')
_m.use_clip = True
ob_plane_018.parent = ob_flower_005
ob_plane_018.location = (0.0, 0.0, 0.0)
ob_plane_018.rotation_euler = (0.0, -0.0, -1.571)
ob_plane_018.lineart.crease_threshold = 0.0
_m = ob_plane_018.modifiers.new('Mirror', 'MIRROR')
_m.use_clip = True
ob_plane_019.parent = ob_flower_005
ob_plane_019.location = (0.0, 0.0, 0.0)
ob_plane_019.rotation_euler = (0.0, -0.0, 1.571)
ob_plane_019.lineart.crease_threshold = 0.0
_m = ob_plane_019.modifiers.new('Mirror', 'MIRROR')
_m.use_clip = True
ob_plane_020.parent = ob_flower_005
ob_plane_020.location = (0.01016, 0.1151, 0.0)
ob_plane_020.lineart.crease_threshold = 0.0
_m = ob_plane_020.modifiers.new('Mirror', 'MIRROR')
_m.use_clip = True
ob_flower_005.location = (-5.452, -8.229, 0.0)
ob_flower_005.rotation_euler = (0.0, -0.0, 0.7112)
ob_flower_005.scale = (0.09434, 0.09434, 0.09434)
ob_flower_005.lineart.crease_threshold = 0.0
ob_cylinder_005.parent = ob_flower_006
ob_cylinder_005.location = (0.0, 0.0, 0.5978)
ob_cylinder_005.scale = (0.8671, 0.8671, 0.8671)
ob_cylinder_005.lineart.crease_threshold = 0.0
ob_plane_021.parent = ob_flower_006
ob_plane_021.location = (0.0, 0.0, 0.0)
ob_plane_021.rotation_euler = (0.0, -0.0, 3.142)
ob_plane_021.lineart.crease_threshold = 0.0
_m = ob_plane_021.modifiers.new('Mirror', 'MIRROR')
_m.use_clip = True
ob_plane_022.parent = ob_flower_006
ob_plane_022.location = (0.0, 0.0, 0.0)
ob_plane_022.rotation_euler = (0.0, -0.0, -1.571)
ob_plane_022.lineart.crease_threshold = 0.0
_m = ob_plane_022.modifiers.new('Mirror', 'MIRROR')
_m.use_clip = True
ob_plane_023.parent = ob_flower_006
ob_plane_023.location = (0.0, 0.0, 0.0)
ob_plane_023.rotation_euler = (0.0, -0.0, 1.571)
ob_plane_023.lineart.crease_threshold = 0.0
_m = ob_plane_023.modifiers.new('Mirror', 'MIRROR')
_m.use_clip = True
ob_plane_024.parent = ob_flower_006
ob_plane_024.location = (0.01016, 0.1151, 0.0)
ob_plane_024.lineart.crease_threshold = 0.0
_m = ob_plane_024.modifiers.new('Mirror', 'MIRROR')
_m.use_clip = True
ob_flower_006.location = (-2.032, -9.042, 0.0)
ob_flower_006.scale = (0.1848, 0.1848, 0.1848)
ob_flower_006.lineart.crease_threshold = 0.0
ob_area.location = (0.0, 0.0, 4.738)
ob_area.hide_select = True
ob_area.lineart.crease_threshold = 0.0
ob_cube.location = (-6.299, 7.585, 0.3623)
ob_cube.scale = (0.4819, 0.4819, 0.4819)
ob_cube.lineart.crease_threshold = 0.0
ob_cube_001.location = (-6.95, 10.22, 0.3962)
ob_cube_001.rotation_euler = (-0.00504, -0.01455, 0.7508)
ob_cube_001.scale = (0.7351, 0.7351, 0.7351)
ob_cube_001.lineart.crease_threshold = 0.0
ob_cube_002.location = (7.205, -10.54, 0.3962)
ob_cube_002.rotation_euler = (-0.00504, -0.01455, 0.7508)
ob_cube_002.scale = (0.4707, 0.4707, 0.4707)
ob_cube_002.lineart.crease_threshold = 0.0
ob_cube_003.location = (6.731, -9.113, 0.3962)
ob_cube_003.rotation_euler = (-0.00504, -0.01455, 1.739)
ob_cube_003.scale = (0.2761, 0.2761, 0.2761)
ob_cube_003.lineart.crease_threshold = 0.0
ob_cube_004.location = (-6.561, -11.62, 0.1987)
ob_cube_004.rotation_euler = (-0.00504, -0.01455, 2.563)
ob_cube_004.scale = (0.4912, 0.4912, 0.4912)
ob_cube_004.lineart.crease_threshold = 0.0
ob_cylinder_006.parent = ob_flower_007
ob_cylinder_006.location = (0.0, 0.0, 0.5978)
ob_cylinder_006.scale = (0.8671, 0.8671, 0.8671)
ob_cylinder_006.lineart.crease_threshold = 0.0
ob_plane_025.parent = ob_flower_007
ob_plane_025.location = (0.0, 0.0, 0.0)
ob_plane_025.rotation_euler = (0.0, -0.0, 3.142)
ob_plane_025.lineart.crease_threshold = 0.0
_m = ob_plane_025.modifiers.new('Mirror', 'MIRROR')
_m.use_clip = True
ob_plane_026.parent = ob_flower_007
ob_plane_026.location = (0.0, 0.0, 0.0)
ob_plane_026.rotation_euler = (0.0, -0.0, -1.571)
ob_plane_026.lineart.crease_threshold = 0.0
_m = ob_plane_026.modifiers.new('Mirror', 'MIRROR')
_m.use_clip = True
ob_plane_027.parent = ob_flower_007
ob_plane_027.location = (0.0, 0.0, 0.0)
ob_plane_027.rotation_euler = (0.0, -0.0, 1.571)
ob_plane_027.lineart.crease_threshold = 0.0
_m = ob_plane_027.modifiers.new('Mirror', 'MIRROR')
_m.use_clip = True
ob_plane_028.parent = ob_flower_007
ob_plane_028.location = (0.01016, 0.1151, 0.0)
ob_plane_028.lineart.crease_threshold = 0.0
_m = ob_plane_028.modifiers.new('Mirror', 'MIRROR')
_m.use_clip = True
ob_flower_007.location = (-5.727, 11.4, 0.0)
ob_flower_007.rotation_euler = (-0.03917, 0.08952, 0.3435)
ob_flower_007.scale = (0.1141, 0.1141, 0.1141)
ob_flower_007.lineart.crease_threshold = 0.0
ob_cube_005.location = (5.956, 4.882, 0.07438)
ob_cube_005.rotation_euler = (0.001765, -0.02042, -0.3264)
ob_cube_005.scale = (0.4864, 1.765, 0.09271)
ob_cube_005.lineart.crease_threshold = 0.0
ob_cube_006.location = (6.403, 4.482, 0.1913)
ob_cube_006.rotation_euler = (0.14, 0.09501, 0.8783)
ob_cube_006.scale = (0.1934, 0.7021, 0.03687)
ob_cube_006.lineart.crease_threshold = 0.0
ob_cube_007.location = (-7.389, -2.239, 0.3962)
ob_cube_007.rotation_euler = (-0.00504, -0.01455, 0.7508)
ob_cube_007.scale = (0.7351, 0.7351, 0.7351)
ob_cube_007.lineart.crease_threshold = 0.0
ob_cube_008.location = (-8.034, 4.218, 0.6271)
ob_cube_008.rotation_euler = (-0.00504, -0.01455, 0.7508)
ob_cube_008.scale = (0.7351, 0.7351, 0.7351)
ob_cube_008.lineart.crease_threshold = 0.0
ob_cube_009.location = (7.036, -4.847, 0.4863)
ob_cube_009.rotation_euler = (-0.00504, -0.01455, 0.7508)
ob_cube_009.scale = (0.7351, 0.7351, 0.7351)
ob_cube_009.lineart.crease_threshold = 0.0
ob_cube_010.location = (-5.884, -10.53, 0.1987)
ob_cube_010.rotation_euler = (0.05293, 0.1406, 4.225)
ob_cube_010.scale = (0.2263, 0.2263, 0.2263)
ob_cube_010.lineart.crease_threshold = 0.0
ob_cube_011.location = (-7.002, -9.313, 0.1987)
ob_cube_011.rotation_euler = (0.1174, 0.4194, 4.362)
ob_cube_011.scale = (0.5279, 0.5279, 0.5279)
ob_cube_011.lineart.crease_threshold = 0.0
ob_sun.location = (0.0, 0.0, 0.0)
ob_sun.lineart.crease_threshold = 0.0
ob_plane.location = (0.0, 0.0, 0.0)
ob_plane.rotation_euler = (0.0, -0.0, -1.571)
ob_plane.scale = (16.0, 9.0, 1.0)
ob_plane.lineart.crease_threshold = 0.0

# ---- collection membership
scene.collection.objects.link(ob_cylinder)
scene.collection.objects.link(ob_plane_003)
scene.collection.objects.link(ob_plane_004)
scene.collection.objects.link(ob_plane_002)
scene.collection.objects.link(ob_plane_001)
scene.collection.objects.link(ob_flower_001)
scene.collection.objects.link(ob_cylinder_001)
scene.collection.objects.link(ob_plane_005)
scene.collection.objects.link(ob_plane_006)
scene.collection.objects.link(ob_plane_007)
scene.collection.objects.link(ob_plane_008)
scene.collection.objects.link(ob_flower_002)
scene.collection.objects.link(ob_cylinder_002)
scene.collection.objects.link(ob_plane_009)
scene.collection.objects.link(ob_plane_010)
scene.collection.objects.link(ob_plane_011)
scene.collection.objects.link(ob_plane_012)
scene.collection.objects.link(ob_flower_003)
scene.collection.objects.link(ob_cylinder_003)
scene.collection.objects.link(ob_plane_013)
scene.collection.objects.link(ob_plane_014)
scene.collection.objects.link(ob_plane_015)
scene.collection.objects.link(ob_plane_016)
scene.collection.objects.link(ob_flower_004)
scene.collection.objects.link(ob_cylinder_004)
scene.collection.objects.link(ob_plane_017)
scene.collection.objects.link(ob_plane_018)
scene.collection.objects.link(ob_plane_019)
scene.collection.objects.link(ob_plane_020)
scene.collection.objects.link(ob_flower_005)
scene.collection.objects.link(ob_cylinder_005)
scene.collection.objects.link(ob_plane_021)
scene.collection.objects.link(ob_plane_022)
scene.collection.objects.link(ob_plane_023)
scene.collection.objects.link(ob_plane_024)
scene.collection.objects.link(ob_flower_006)
scene.collection.objects.link(ob_area)
scene.collection.objects.link(ob_cube)
scene.collection.objects.link(ob_cube_001)
scene.collection.objects.link(ob_cube_002)
scene.collection.objects.link(ob_cube_003)
scene.collection.objects.link(ob_cube_004)
scene.collection.objects.link(ob_cylinder_006)
scene.collection.objects.link(ob_plane_025)
scene.collection.objects.link(ob_plane_026)
scene.collection.objects.link(ob_plane_027)
scene.collection.objects.link(ob_plane_028)
scene.collection.objects.link(ob_flower_007)
scene.collection.objects.link(ob_cube_005)
scene.collection.objects.link(ob_cube_006)
scene.collection.objects.link(ob_cube_007)
scene.collection.objects.link(ob_cube_008)
scene.collection.objects.link(ob_cube_009)
scene.collection.objects.link(ob_cube_010)
scene.collection.objects.link(ob_cube_011)
scene.collection.objects.link(ob_sun)
scene.collection.objects.link(ob_plane)

# ---- scene / render settings (as saved in the file)
scene.frame_start = 1; scene.frame_end = 250; scene.frame_set(84)
scene.render.engine = 'BLENDER_EEVEE_NEXT'
scene.cycles.use_denoising = False
scene.cycles.samples = 128
scene.cycles.sampling_pattern = 'TABULATED_SOBOL'
scene.cycles.use_adaptive_sampling = False
scene.cycles.use_light_tree = False
scene.view_settings.view_transform = 'Filmic'
bpy.context.view_layer.update()

# ---- added for rendering (the .blend has no active camera): camera
cam_auto = bpy.data.cameras.new('AutoCamera')
cam_auto.lens = 50.0
cam_auto.sensor_width = 36.0
cam_auto.clip_end = 1000.0
ob_auto_camera = bpy.data.objects.new('AutoCamera', cam_auto)
scene.collection.objects.link(ob_auto_camera)
ob_auto_camera.location = (38.2834, -44.4875, 29.8375)
ob_auto_camera.rotation_euler = (1.09748, -7.21219e-08, 0.694738)
scene.camera = ob_auto_camera
bpy.context.view_layer.update()
